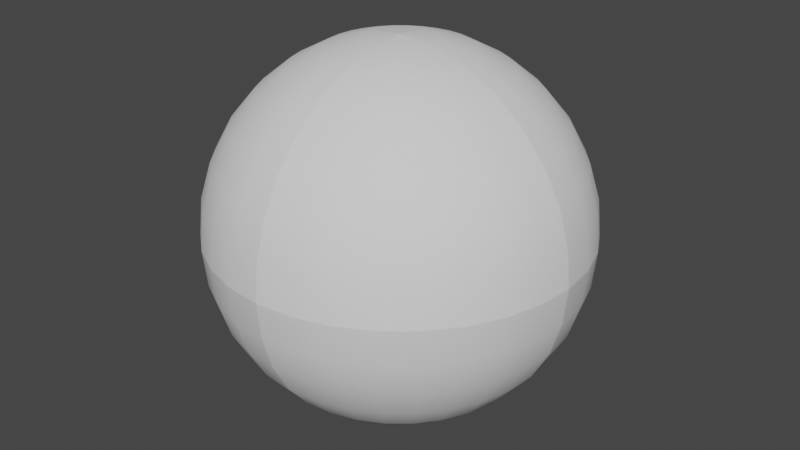 # Source: ng_portal_01.blend  (saved by Blender 2.81.16; exported with 4.5.12 LTS)
import bpy
from mathutils import Matrix  # noqa: F401  (used for matrix-valued properties, if any)

bpy.ops.wm.read_factory_settings(use_empty=True)
scene = bpy.context.scene
scene.name = 'Scene'

# ---- collections
col_collection = bpy.data.collections.new('Collection'); scene.collection.children.link(col_collection)

# ---- materials (node trees are filled in below, after node groups)
mat_border = bpy.data.materials.new('border')
mat_border.use_transparent_shadow = False

# ---- node groups
ng_auto_smooth = bpy.data.node_groups.new('Auto Smooth', 'GeometryNodeTree')
_s = ng_auto_smooth.interface.new_socket(name='Geometry', in_out='OUTPUT', socket_type='NodeSocketGeometry')
_s = ng_auto_smooth.interface.new_socket(name='Geometry', in_out='INPUT', socket_type='NodeSocketGeometry')
_s = ng_auto_smooth.interface.new_socket(name='Angle', in_out='INPUT', socket_type='NodeSocketFloat')
_s.subtype = 'ANGLE'
_s.min_value = 0.0
_s.max_value = 3.142
ng_auto_smooth.is_modifier = True
_N = ng_auto_smooth.nodes; _L = ng_auto_smooth.links
n0 = _N.new('NodeGroupOutput'); n0.name = 'Group Output'; n0.location = (480, -100)
n1 = _N.new('NodeGroupInput'); n1.name = 'Group Input'; n1.location = (-420, -300)
n2 = _N.new('NodeGroupInput'); n2.name = 'Group Input.001'; n2.location = (-60, -100)
n3 = _N.new('GeometryNodeSetShadeSmooth'); n3.name = 'Set Shade Smooth'; n3.location = (120, -100)
n3.domain = 'EDGE'
n4 = _N.new('GeometryNodeSetShadeSmooth'); n4.name = 'Set Shade Smooth.001'; n4.location = (300, -100)
n5 = _N.new('GeometryNodeInputMeshEdgeAngle'); n5.name = 'Edge Angle'; n5.location = (-420, -220)
n6 = _N.new('GeometryNodeInputEdgeSmooth'); n6.name = 'Is Edge Smooth'; n6.location = (-60, -160)
n7 = _N.new('GeometryNodeInputShadeSmooth'); n7.name = 'Is Face Smooth'; n7.location = (-240, -340)
n8 = _N.new('FunctionNodeBooleanMath'); n8.name = 'Boolean Math'; n8.location = (-60, -220)
n9 = _N.new('FunctionNodeCompare'); n9.name = 'Compare'; n9.location = (-240, -180)
n9.operation = 'LESS_EQUAL'
_L.new(n5.outputs[0], n9.inputs[0])
_L.new(n4.outputs[0], n0.inputs[0])
_L.new(n1.outputs[1], n9.inputs[1])
_L.new(n9.outputs[0], n8.inputs[0])
_L.new(n7.outputs[0], n8.inputs[1])
_L.new(n2.outputs[0], n3.inputs[0])
_L.new(n6.outputs[0], n3.inputs[1])
_L.new(n3.outputs[0], n4.inputs[0])
_L.new(n8.outputs[0], n3.inputs[2])
n0.is_active_output = True

# ---- material node trees
mat_border.use_nodes = True; mat_border.node_tree.nodes.clear()
_N = mat_border.node_tree.nodes; _L = mat_border.node_tree.links
n0 = _N.new('ShaderNodeOutputMaterial'); n0.name = 'Material Output'; n0.location = (300, 300)
n1 = _N.new('ShaderNodeBsdfPrincipled'); n1.name = 'Principled BSDF'; n1.location = (10, 300)
n1.distribution = 'GGX'
n1.subsurface_method = 'BURLEY'
n1.inputs[0].default_value = (1.0, 0.6654, 0.01161, 1.0)
n1.inputs[3].default_value = 1.45
n1.inputs[27].default_value = (0.0, 0.0, 0.0, 1.0)
n1.inputs[28].default_value = 1.0
_L.new(n1.outputs[0], n0.inputs[0])
n0.is_active_output = True

# ---- world
world_world = bpy.data.worlds.new('World'); scene.world = world_world
world_world.use_nodes = True; world_world.node_tree.nodes.clear()
_N = world_world.node_tree.nodes; _L = world_world.node_tree.links
n0 = _N.new('ShaderNodeOutputWorld'); n0.name = 'World Output'; n0.location = (300, 300)
n1 = _N.new('ShaderNodeBackground'); n1.name = 'Background'; n1.location = (10, 300)
n1.inputs[0].default_value = (0.05088, 0.05088, 0.05088, 1.0)
_L.new(n1.outputs[0], n0.inputs[0])
n0.is_active_output = True
world_world.color = (0.05088, 0.05088, 0.05088)
world_world.use_sun_shadow = False
world_world.sun_shadow_jitter_overblur = 0.0

# ---- meshes
me_cube_001 = bpy.data.meshes.new('Cube.001')
me_cube_001.from_pydata([(-0.6762, -0.06486, 0.134), (-0.6762, -0.06486, 2.066), (-0.6762, 0.06486, 0.134), (-0.6762, 0.06486, 2.066), (0.6762, -0.06486, 0.134), (0.6762, -0.06486, 2.066), (0.6762, 0.06486, 0.134), (0.6762, 0.06486, 2.066), (-0.8102, -0.06486, 0.0), (-0.8102, -0.06486, 2.2), (-0.8102, 0.06486, 2.2), (-0.8102, 0.06486, 0.0), (0.8102, 0.06486, 0.0), (0.8102, 0.06486, 2.2), (0.8102, -0.06486, 2.2), (0.8102, -0.06486, 0.0)], [], [(8, 9, 10, 11), (7, 6, 4, 5), (12, 13, 14, 15), (3, 7, 5, 1), (11, 12, 15, 8), (13, 10, 9, 14), (0, 1, 9, 8), (3, 2, 11, 10), (2, 6, 12, 11), (7, 3, 10, 13), (6, 7, 13, 12), (5, 4, 15, 14), (4, 0, 8, 15), (1, 5, 14, 9), (6, 2, 0, 4), (2, 3, 1, 0)])
me_cube_001.polygons.foreach_set('use_smooth', [True] * 16)
_uv = me_cube_001.uv_layers.new(name='UVMap')
_uv.uv.foreach_set('vector', [0.4011, 0.9271, 0.4011, 0.3733, 0.4371, 0.3733, 0.4371, 0.9271, 0.2831, 0.89, 0.2831, 0.4054, 0.3189, 0.4054, 0.3189, 0.89, 0.2597, 0.3747, 0.2597, 0.9266, 0.2239, 0.9266, 0.2239, 0.3747, 0.3336, 0.1315, 0.722, 0.1315, 0.722, 0.1725, 0.3336, 0.1725, 0.7666, 0.2287, 0.2939, 0.2287, 0.2939, 0.187, 0.7666, 0.187, 0.2915, 0.2481, 0.7662, 0.2481, 0.7662, 0.2899, 0.2915, 0.2899, 0.5445, 0.3672, 0.5445, 0.9391, 0.5048, 0.9788, 0.5048, 0.3276, 0.05565, 0.9372, 0.05565, 0.3653, 0.01597, 0.3256, 0.01597, 0.9769, 0.05565, 0.3653, 0.456, 0.3653, 0.4956, 0.3256, 0.01597, 0.3256, 0.456, 0.9372, 0.05565, 0.9372, 0.01597, 0.9769, 0.4956, 0.9769, 0.456, 0.3653, 0.456, 0.9372, 0.4956, 0.9769, 0.4956, 0.3256, 0.9448, 0.9391, 0.9448, 0.3672, 0.9845, 0.3276, 0.9845, 0.9788, 0.9448, 0.3672, 0.5445, 0.3672, 0.5048, 0.3276, 0.9845, 0.3276, 0.5445, 0.9391, 0.9448, 0.9391, 0.9845, 0.9788, 0.5048, 0.9788, 0.3345, 0.07909, 0.7213, 0.07909, 0.7213, 0.1199, 0.3345, 0.1199, 0.3485, 0.89, 0.3485, 0.4054, 0.3843, 0.4054, 0.3843, 0.89])
me_cube_001.materials.append(mat_border)
me_cube_001.use_remesh_fix_poles = True
me_cube_001.use_remesh_preserve_attributes = False
me_cube_001.use_mirror_vertex_groups = False
me_cube_001.update()
me_sphere = bpy.data.meshes.new('Sphere')
me_sphere.from_pydata([(-1.467e-06, -2.064e-06, -14.92), (-2.918, -1.908e-06, -14.64), (-5.725, -9.61e-07, -13.79), (-8.311, -1.072e-06, -12.4), (-10.58, 4.213e-08, -10.54), (-12.44, 7.109e-07, -8.276), (-13.82, -1.964e-06, -5.69), (-14.67, 1.38e-06, -2.883), (-14.96, 7.109e-07, 0.03497), (-2.968e-06, -14.96, 0.03497), (-2.745e-06, -14.67, -2.883), (-5.164e-07, -13.82, -5.69), (-2.745e-06, -12.44, -8.276), (-1.854e-06, -10.58, -10.54), (-1.631e-06, -8.311, -12.4), (-1.408e-06, -5.725, -13.79), (-1.408e-06, -2.918, -14.64), (-2.918, -14.67, 0.03497), (-2.862, -14.39, -2.883), (-2.696, -13.56, -5.69), (-2.427, -12.2, -8.276), (-2.064, -10.37, -10.54), (-1.621, -8.151, -12.4), (-1.117, -5.615, -13.79), (-0.5694, -2.862, -14.64), (-5.725, -13.82, 0.03497), (-5.615, -13.56, -2.883), (-5.289, -12.77, -5.69), (-4.76, -11.49, -8.276), (-4.048, -9.773, -10.54), (-3.18, -7.678, -12.4), (-2.191, -5.289, -13.79), (-1.117, -2.696, -14.64), (-8.311, -12.44, 0.03497), (-8.151, -12.2, -2.883), (-7.678, -11.49, -5.69), (-6.91, -10.34, -8.276), (-5.877, -8.795, -10.54), (-4.617, -6.91, -12.4), (-3.18, -4.76, -13.79), (-1.621, -2.427, -14.64), (-10.58, -10.58, 0.03497), (-10.37, -10.37, -2.883), (-9.773, -9.773, -5.69), (-8.795, -8.795, -8.276), (-7.48, -7.48, -10.54), (-5.877, -5.877, -12.4), (-4.048, -4.048, -13.79), (-2.064, -2.064, -14.64), (-12.44, -8.311, 0.03497), (-12.2, -8.151, -2.883), (-11.49, -7.678, -5.69), (-10.34, -6.91, -8.276), (-8.795, -5.877, -10.54), (-6.91, -4.617, -12.4), (-4.76, -3.18, -13.79), (-2.427, -1.621, -14.64), (-13.82, -5.725, 0.03497), (-13.56, -5.615, -2.883), (-12.77, -5.289, -5.69), (-11.49, -4.76, -8.276), (-9.773, -4.048, -10.54), (-7.678, -3.18, -12.4), (-5.289, -2.191, -13.79), (-2.696, -1.117, -14.64), (-14.67, -2.918, 0.03497), (-14.39, -2.862, -2.883), (-13.56, -2.696, -5.69), (-12.2, -2.427, -8.276), (-10.37, -2.064, -10.54), (-8.151, -1.621, -12.4), (-5.615, -1.117, -13.79), (-2.862, -0.5694, -14.64)], [], [(0, 24, 16), (10, 18, 17, 9), (11, 19, 18, 10), (12, 20, 19, 11), (13, 21, 20, 12), (14, 22, 21, 13), (15, 23, 22, 14), (16, 24, 23, 15), (22, 30, 29, 21), (23, 31, 30, 22), (24, 32, 31, 23), (0, 32, 24), (18, 26, 25, 17), (19, 27, 26, 18), (20, 28, 27, 19), (21, 29, 28, 20), (26, 34, 33, 25), (27, 35, 34, 26), (28, 36, 35, 27), (29, 37, 36, 28), (30, 38, 37, 29), (31, 39, 38, 30), (32, 40, 39, 31), (0, 40, 32), (38, 46, 45, 37), (39, 47, 46, 38), (40, 48, 47, 39), (0, 48, 40), (34, 42, 41, 33), (35, 43, 42, 34), (36, 44, 43, 35), (37, 45, 44, 36), (47, 55, 54, 46), (48, 56, 55, 47), (0, 56, 48), (42, 50, 49, 41), (43, 51, 50, 42), (44, 52, 51, 43), (45, 53, 52, 44), (46, 54, 53, 45), (52, 60, 59, 51), (53, 61, 60, 52), (54, 62, 61, 53), (55, 63, 62, 54), (56, 64, 63, 55), (0, 64, 56), (50, 58, 57, 49), (51, 59, 58, 50), (64, 72, 71, 63), (0, 72, 64), (58, 66, 65, 57), (59, 67, 66, 58), (60, 68, 67, 59), (61, 69, 68, 60), (62, 70, 69, 61), (63, 71, 70, 62), (69, 4, 5, 68), (70, 3, 4, 69), (71, 2, 3, 70), (72, 1, 2, 71), (0, 1, 72), (66, 7, 8, 65), (67, 6, 7, 66), (68, 5, 6, 67)])
me_sphere.polygons.foreach_set('use_smooth', [True] * 64)
_uv = me_sphere.uv_layers.new(name='UVMap')
_uv.uv.foreach_set('vector', [0.9375, 0.0, 0.875, 0.125, 1.0, 0.125, 1.0, 0.875, 0.875, 0.875, 0.875, 1.0, 1.0, 1.0, 1.0, 0.75, 0.875, 0.75, 0.875, 0.875, 1.0, 0.875, 1.0, 0.625, 0.875, 0.625, 0.875, 0.75, 1.0, 0.75, 1.0, 0.5, 0.875, 0.5, 0.875, 0.625, 1.0, 0.625, 1.0, 0.375, 0.875, 0.375, 0.875, 0.5, 1.0, 0.5, 1.0, 0.25, 0.875, 0.25, 0.875, 0.375, 1.0, 0.375, 1.0, 0.125, 0.875, 0.125, 0.875, 0.25, 1.0, 0.25, 0.875, 0.375, 0.75, 0.375, 0.75, 0.5, 0.875, 0.5, 0.875, 0.25, 0.75, 0.25, 0.75, 0.375, 0.875, 0.375, 0.875, 0.125, 0.75, 0.125, 0.75, 0.25, 0.875, 0.25, 0.8125, 0.0, 0.75, 0.125, 0.875, 0.125, 0.875, 0.875, 0.75, 0.875, 0.75, 1.0, 0.875, 1.0, 0.875, 0.75, 0.75, 0.75, 0.75, 0.875, 0.875, 0.875, 0.875, 0.625, 0.75, 0.625, 0.75, 0.75, 0.875, 0.75, 0.875, 0.5, 0.75, 0.5, 0.75, 0.625, 0.875, 0.625, 0.75, 0.875, 0.625, 0.875, 0.625, 1.0, 0.75, 1.0, 0.75, 0.75, 0.625, 0.75, 0.625, 0.875, 0.75, 0.875, 0.75, 0.625, 0.625, 0.625, 0.625, 0.75, 0.75, 0.75, 0.75, 0.5, 0.625, 0.5, 0.625, 0.625, 0.75, 0.625, 0.75, 0.375, 0.625, 0.375, 0.625, 0.5, 0.75, 0.5, 0.75, 0.25, 0.625, 0.25, 0.625, 0.375, 0.75, 0.375, 0.75, 0.125, 0.625, 0.125, 0.625, 0.25, 0.75, 0.25, 0.6875, 0.0, 0.625, 0.125, 0.75, 0.125, 0.625, 0.375, 0.5, 0.375, 0.5, 0.5, 0.625, 0.5, 0.625, 0.25, 0.5, 0.25, 0.5, 0.375, 0.625, 0.375, 0.625, 0.125, 0.5, 0.125, 0.5, 0.25, 0.625, 0.25, 0.5625, 0.0, 0.5, 0.125, 0.625, 0.125, 0.625, 0.875, 0.5, 0.875, 0.5, 1.0, 0.625, 1.0, 0.625, 0.75, 0.5, 0.75, 0.5, 0.875, 0.625, 0.875, 0.625, 0.625, 0.5, 0.625, 0.5, 0.75, 0.625, 0.75, 0.625, 0.5, 0.5, 0.5, 0.5, 0.625, 0.625, 0.625, 0.5, 0.25, 0.375, 0.25, 0.375, 0.375, 0.5, 0.375, 0.5, 0.125, 0.375, 0.125, 0.375, 0.25, 0.5, 0.25, 0.4375, 0.0, 0.375, 0.125, 0.5, 0.125, 0.5, 0.875, 0.375, 0.875, 0.375, 1.0, 0.5, 1.0, 0.5, 0.75, 0.375, 0.75, 0.375, 0.875, 0.5, 0.875, 0.5, 0.625, 0.375, 0.625, 0.375, 0.75, 0.5, 0.75, 0.5, 0.5, 0.375, 0.5, 0.375, 0.625, 0.5, 0.625, 0.5, 0.375, 0.375, 0.375, 0.375, 0.5, 0.5, 0.5, 0.375, 0.625, 0.25, 0.625, 0.25, 0.75, 0.375, 0.75, 0.375, 0.5, 0.25, 0.5, 0.25, 0.625, 0.375, 0.625, 0.375, 0.375, 0.25, 0.375, 0.25, 0.5, 0.375, 0.5, 0.375, 0.25, 0.25, 0.25, 0.25, 0.375, 0.375, 0.375, 0.375, 0.125, 0.25, 0.125, 0.25, 0.25, 0.375, 0.25, 0.3125, 0.0, 0.25, 0.125, 0.375, 0.125, 0.375, 0.875, 0.25, 0.875, 0.25, 1.0, 0.375, 1.0, 0.375, 0.75, 0.25, 0.75, 0.25, 0.875, 0.375, 0.875, 0.25, 0.125, 0.125, 0.125, 0.125, 0.25, 0.25, 0.25, 0.1875, 0.0, 0.125, 0.125, 0.25, 0.125, 0.25, 0.875, 0.125, 0.875, 0.125, 1.0, 0.25, 1.0, 0.25, 0.75, 0.125, 0.75, 0.125, 0.875, 0.25, 0.875, 0.25, 0.625, 0.125, 0.625, 0.125, 0.75, 0.25, 0.75, 0.25, 0.5, 0.125, 0.5, 0.125, 0.625, 0.25, 0.625, 0.25, 0.375, 0.125, 0.375, 0.125, 0.5, 0.25, 0.5, 0.25, 0.25, 0.125, 0.25, 0.125, 0.375, 0.25, 0.375, 0.125, 0.5, 0.0, 0.5, 0.0, 0.625, 0.125, 0.625, 0.125, 0.375, 2.384e-07, 0.375, 0.0, 0.5, 0.125, 0.5, 0.125, 0.25, 3.576e-07, 0.25, 2.384e-07, 0.375, 0.125, 0.375, 0.125, 0.125, 9.537e-07, 0.125, 3.576e-07, 0.25, 0.125, 0.25, 0.0625, 0.0, 9.537e-07, 0.125, 0.125, 0.125, 0.125, 0.875, 0.0, 0.875, 0.0, 1.0, 0.125, 1.0, 0.125, 0.75, 2.384e-07, 0.75, 0.0, 0.875, 0.125, 0.875, 0.125, 0.625, 0.0, 0.625, 2.384e-07, 0.75, 0.125, 0.75])
me_sphere.use_remesh_fix_poles = True
me_sphere.use_remesh_preserve_attributes = False
me_sphere.use_mirror_vertex_groups = False
me_sphere.update()
me_cube_000 = bpy.data.meshes.new('Cube.000')
me_cube_000.from_pydata([(-0.7344, 0.002292, 0.104), (-0.7344, 0.002292, 2.095), (0.7344, 0.002292, 0.104), (0.7344, 0.002292, 2.095), (-0.7344, -6.054, 0.104), (-0.7344, -6.054, 2.095), (0.7344, -6.054, 0.104), (0.7344, -6.054, 2.095)], [], [(2, 0, 4, 6), (1, 5, 4, 0), (1, 3, 7, 5), (2, 6, 7, 3), (4, 5, 7, 6)])
_uv = me_cube_000.uv_layers.new(name='UVMap')
_uv.uv.foreach_set('vector', [0.0, 0.0, 0.0, 0.0, 0.0, 0.0, 0.0, 0.0, 0.0, 0.0, 0.0, 0.0, 0.0, 0.0, 0.0, 0.0, 0.0, 0.0, 0.0, 0.0, 0.0, 0.0, 0.0, 0.0, 0.0, 0.0, 0.0, 0.0, 0.0, 0.0, 0.0, 0.0, 0.0, 0.0, 0.0, 0.0, 0.0, 0.0, 0.0, 0.0])
me_cube_000.materials.append(mat_border)
me_cube_000.use_remesh_fix_poles = True
me_cube_000.use_remesh_preserve_attributes = False
me_cube_000.use_mirror_vertex_groups = False
me_cube_000.update()
me_sphere_001 = bpy.data.meshes.new('Sphere.001')
me_sphere_001.from_pydata([(-1.467e-06, -2.064e-06, -14.92), (-1.241e-06, 2.918, -14.64), (0.5694, 2.862, -14.64), (1.117, 2.696, -14.64), (1.621, 2.427, -14.64), (2.064, 2.064, -14.64), (2.427, 1.621, -14.64), (2.696, 1.117, -14.64), (2.862, 0.5694, -14.64), (2.918, -1.797e-06, -14.64), (5.725, -1.741e-06, -13.79), (8.311, -2.298e-06, -12.4), (5.615, 1.117, -13.79), (8.151, 1.621, -12.4), (5.289, 2.191, -13.79), (7.678, 3.18, -12.4), (4.76, 3.18, -13.79), (6.91, 4.617, -12.4), (4.048, 4.048, -13.79), (5.877, 5.877, -12.4), (3.18, 4.76, -13.79), (4.617, 6.91, -12.4), (2.191, 5.289, -13.79), (3.18, 7.678, -12.4), (1.117, 5.615, -13.79), (1.621, 8.151, -12.4), (-2.935e-07, 5.725, -13.79), (-1.467e-06, 8.311, -12.4), (8.211e-07, 10.58, -10.54), (2.604e-06, 12.44, -8.276), (2.064, 10.37, -10.54), (2.427, 12.2, -8.276), (4.048, 9.773, -10.54), (4.76, 11.49, -8.276), (5.877, 8.795, -10.54), (6.91, 10.34, -8.276), (7.48, 7.48, -10.54), (8.795, 8.795, -8.276), (8.795, 5.877, -10.54), (10.34, 6.91, -8.276), (9.773, 4.048, -10.54), (11.49, 4.76, -8.276), (10.37, 2.064, -10.54), (12.2, 2.427, -8.276), (10.58, -1.964e-06, -10.54), (12.44, -2.187e-06, -8.276), (13.82, -6.266e-07, -5.69), (14.67, -3.079e-06, -2.883), (13.56, 2.696, -5.69), (14.39, 2.862, -2.883), (12.77, 5.289, -5.69), (13.56, 5.615, -2.883), (11.49, 7.678, -5.69), (12.2, 8.151, -2.883), (9.773, 9.773, -5.69), (10.37, 10.37, -2.883), (7.678, 11.49, -5.69), (8.151, 12.2, -2.883), (5.289, 12.77, -5.69), (5.615, 13.56, -2.883), (2.696, 13.56, -5.69), (2.862, 14.39, -2.883), (-5.164e-07, 13.82, -5.69), (-1.467e-06, 14.67, -2.883), (-1.467e-06, 14.96, 0.03497), (2.918, 14.67, 0.03497), (5.725, 13.82, 0.03497), (8.311, 12.44, 0.03497), (10.58, 10.58, 0.03497), (12.44, 8.311, 0.03497), (13.82, 5.725, 0.03497), (14.67, 2.918, 0.03497), (14.96, -2.856e-06, 0.03497)], [], [(0, 2, 1), (0, 3, 2), (0, 4, 3), (0, 5, 4), (0, 6, 5), (0, 7, 6), (0, 8, 7), (0, 9, 8), (8, 9, 10, 12), (12, 10, 11, 13), (14, 12, 13, 15), (7, 8, 12, 14), (16, 14, 15, 17), (6, 7, 14, 16), (18, 16, 17, 19), (5, 6, 16, 18), (20, 18, 19, 21), (4, 5, 18, 20), (22, 20, 21, 23), (3, 4, 20, 22), (24, 22, 23, 25), (2, 3, 22, 24), (26, 24, 25, 27), (1, 2, 24, 26), (27, 25, 30, 28), (28, 30, 31, 29), (30, 32, 33, 31), (25, 23, 32, 30), (32, 34, 35, 33), (23, 21, 34, 32), (34, 36, 37, 35), (21, 19, 36, 34), (36, 38, 39, 37), (19, 17, 38, 36), (38, 40, 41, 39), (17, 15, 40, 38), (40, 42, 43, 41), (15, 13, 42, 40), (42, 44, 45, 43), (13, 11, 44, 42), (43, 45, 46, 48), (48, 46, 47, 49), (50, 48, 49, 51), (41, 43, 48, 50), (52, 50, 51, 53), (39, 41, 50, 52), (54, 52, 53, 55), (37, 39, 52, 54), (56, 54, 55, 57), (35, 37, 54, 56), (58, 56, 57, 59), (33, 35, 56, 58), (60, 58, 59, 61), (31, 33, 58, 60), (62, 60, 61, 63), (29, 31, 60, 62), (63, 61, 65, 64), (61, 59, 66, 65), (59, 57, 67, 66), (57, 55, 68, 67), (55, 53, 69, 68), (53, 51, 70, 69), (51, 49, 71, 70), (49, 47, 72, 71)])
me_sphere_001.polygons.foreach_set('use_smooth', [True] * 64)
_uv = me_sphere_001.uv_layers.new(name='UVMap')
_uv.uv.foreach_set('vector', [0.9375, 0.0, 0.875, 0.125, 1.0, 0.125, 0.8125, 0.0, 0.75, 0.125, 0.875, 0.125, 0.6875, 0.0, 0.625, 0.125, 0.75, 0.125, 0.5625, 0.0, 0.5, 0.125, 0.625, 0.125, 0.4375, 0.0, 0.375, 0.125, 0.5, 0.125, 0.3125, 0.0, 0.25, 0.125, 0.375, 0.125, 0.1875, 0.0, 0.125, 0.125, 0.25, 0.125, 0.0625, 0.0, -1.073e-06, 0.125, 0.125, 0.125, 0.125, 0.125, -1.073e-06, 0.125, -5.96e-07, 0.25, 0.125, 0.25, 0.125, 0.25, -5.96e-07, 0.25, -4.768e-07, 0.375, 0.125, 0.375, 0.25, 0.25, 0.125, 0.25, 0.125, 0.375, 0.25, 0.375, 0.25, 0.125, 0.125, 0.125, 0.125, 0.25, 0.25, 0.25, 0.375, 0.25, 0.25, 0.25, 0.25, 0.375, 0.375, 0.375, 0.375, 0.125, 0.25, 0.125, 0.25, 0.25, 0.375, 0.25, 0.5, 0.25, 0.375, 0.25, 0.375, 0.375, 0.5, 0.375, 0.5, 0.125, 0.375, 0.125, 0.375, 0.25, 0.5, 0.25, 0.625, 0.25, 0.5, 0.25, 0.5, 0.375, 0.625, 0.375, 0.625, 0.125, 0.5, 0.125, 0.5, 0.25, 0.625, 0.25, 0.75, 0.25, 0.625, 0.25, 0.625, 0.375, 0.75, 0.375, 0.75, 0.125, 0.625, 0.125, 0.625, 0.25, 0.75, 0.25, 0.875, 0.25, 0.75, 0.25, 0.75, 0.375, 0.875, 0.375, 0.875, 0.125, 0.75, 0.125, 0.75, 0.25, 0.875, 0.25, 1.0, 0.25, 0.875, 0.25, 0.875, 0.375, 1.0, 0.375, 1.0, 0.125, 0.875, 0.125, 0.875, 0.25, 1.0, 0.25, 1.0, 0.375, 0.875, 0.375, 0.875, 0.5, 1.0, 0.5, 1.0, 0.5, 0.875, 0.5, 0.875, 0.625, 1.0, 0.625, 0.875, 0.5, 0.75, 0.5, 0.75, 0.625, 0.875, 0.625, 0.875, 0.375, 0.75, 0.375, 0.75, 0.5, 0.875, 0.5, 0.75, 0.5, 0.625, 0.5, 0.625, 0.625, 0.75, 0.625, 0.75, 0.375, 0.625, 0.375, 0.625, 0.5, 0.75, 0.5, 0.625, 0.5, 0.5, 0.5, 0.5, 0.625, 0.625, 0.625, 0.625, 0.375, 0.5, 0.375, 0.5, 0.5, 0.625, 0.5, 0.5, 0.5, 0.375, 0.5, 0.375, 0.625, 0.5, 0.625, 0.5, 0.375, 0.375, 0.375, 0.375, 0.5, 0.5, 0.5, 0.375, 0.5, 0.25, 0.5, 0.25, 0.625, 0.375, 0.625, 0.375, 0.375, 0.25, 0.375, 0.25, 0.5, 0.375, 0.5, 0.25, 0.5, 0.125, 0.5, 0.125, 0.625, 0.25, 0.625, 0.25, 0.375, 0.125, 0.375, 0.125, 0.5, 0.25, 0.5, 0.125, 0.5, -3.576e-07, 0.5, -3.576e-07, 0.625, 0.125, 0.625, 0.125, 0.375, -4.768e-07, 0.375, -3.576e-07, 0.5, 0.125, 0.5, 0.125, 0.625, -3.576e-07, 0.625, -2.384e-07, 0.75, 0.125, 0.75, 0.125, 0.75, -2.384e-07, 0.75, -3.576e-07, 0.875, 0.125, 0.875, 0.25, 0.75, 0.125, 0.75, 0.125, 0.875, 0.25, 0.875, 0.25, 0.625, 0.125, 0.625, 0.125, 0.75, 0.25, 0.75, 0.375, 0.75, 0.25, 0.75, 0.25, 0.875, 0.375, 0.875, 0.375, 0.625, 0.25, 0.625, 0.25, 0.75, 0.375, 0.75, 0.5, 0.75, 0.375, 0.75, 0.375, 0.875, 0.5, 0.875, 0.5, 0.625, 0.375, 0.625, 0.375, 0.75, 0.5, 0.75, 0.625, 0.75, 0.5, 0.75, 0.5, 0.875, 0.625, 0.875, 0.625, 0.625, 0.5, 0.625, 0.5, 0.75, 0.625, 0.75, 0.75, 0.75, 0.625, 0.75, 0.625, 0.875, 0.75, 0.875, 0.75, 0.625, 0.625, 0.625, 0.625, 0.75, 0.75, 0.75, 0.875, 0.75, 0.75, 0.75, 0.75, 0.875, 0.875, 0.875, 0.875, 0.625, 0.75, 0.625, 0.75, 0.75, 0.875, 0.75, 1.0, 0.75, 0.875, 0.75, 0.875, 0.875, 1.0, 0.875, 1.0, 0.625, 0.875, 0.625, 0.875, 0.75, 1.0, 0.75, 1.0, 0.875, 0.875, 0.875, 0.875, 1.0, 1.0, 1.0, 0.875, 0.875, 0.75, 0.875, 0.75, 1.0, 0.875, 1.0, 0.75, 0.875, 0.625, 0.875, 0.625, 1.0, 0.75, 1.0, 0.625, 0.875, 0.5, 0.875, 0.5, 1.0, 0.625, 1.0, 0.5, 0.875, 0.375, 0.875, 0.375, 1.0, 0.5, 1.0, 0.375, 0.875, 0.25, 0.875, 0.25, 1.0, 0.375, 1.0, 0.25, 0.875, 0.125, 0.875, 0.125, 1.0, 0.25, 1.0, 0.125, 0.875, -3.576e-07, 0.875, -3.576e-07, 1.0, 0.125, 1.0])
me_sphere_001.use_remesh_fix_poles = True
me_sphere_001.use_remesh_preserve_attributes = False
me_sphere_001.use_mirror_vertex_groups = False
me_sphere_001.update()
me_sphere_002 = bpy.data.meshes.new('Sphere.002')
me_sphere_002.from_pydata([(-1.467e-06, -2.064e-06, -14.92), (2.918, -1.797e-06, -14.64), (1.621, -2.427, -14.64), (2.862, -0.5694, -14.64), (2.696, -1.117, -14.64), (2.427, -1.621, -14.64), (2.064, -2.064, -14.64), (1.117, -2.696, -14.64), (0.5694, -2.862, -14.64), (-1.408e-06, -2.918, -14.64), (-1.408e-06, -5.725, -13.79), (-1.631e-06, -8.311, -12.4), (1.117, -5.615, -13.79), (1.621, -8.151, -12.4), (2.191, -5.289, -13.79), (3.18, -7.678, -12.4), (3.18, -4.76, -13.79), (4.617, -6.91, -12.4), (4.048, -4.048, -13.79), (5.877, -5.877, -12.4), (4.76, -3.18, -13.79), (6.91, -4.617, -12.4), (5.289, -2.191, -13.79), (7.678, -3.18, -12.4), (5.615, -1.117, -13.79), (8.151, -1.621, -12.4), (5.725, -1.741e-06, -13.79), (8.311, -2.298e-06, -12.4), (10.58, -1.964e-06, -10.54), (12.44, -2.187e-06, -8.276), (10.37, -2.064, -10.54), (12.2, -2.427, -8.276), (9.773, -4.048, -10.54), (11.49, -4.76, -8.276), (8.795, -5.877, -10.54), (10.34, -6.91, -8.276), (7.48, -7.48, -10.54), (8.795, -8.795, -8.276), (5.877, -8.795, -10.54), (6.91, -10.34, -8.276), (4.048, -9.773, -10.54), (4.76, -11.49, -8.276), (2.064, -10.37, -10.54), (2.427, -12.2, -8.276), (-1.854e-06, -10.58, -10.54), (-2.745e-06, -12.44, -8.276), (-5.164e-07, -13.82, -5.69), (-2.745e-06, -14.67, -2.883), (2.696, -13.56, -5.69), (2.862, -14.39, -2.883), (5.289, -12.77, -5.69), (5.615, -13.56, -2.883), (7.678, -11.49, -5.69), (8.151, -12.2, -2.883), (9.773, -9.773, -5.69), (10.37, -10.37, -2.883), (11.49, -7.678, -5.69), (12.2, -8.151, -2.883), (12.77, -5.289, -5.69), (13.56, -5.615, -2.883), (13.56, -2.696, -5.69), (14.39, -2.862, -2.883), (13.82, -6.266e-07, -5.69), (14.67, -3.079e-06, -2.883), (14.96, -2.856e-06, 0.03497), (14.67, -2.918, 0.03497), (13.82, -5.725, 0.03497), (12.44, -8.311, 0.03497), (10.58, -10.58, 0.03497), (8.311, -12.44, 0.03497), (5.725, -13.82, 0.03497), (2.918, -14.67, 0.03497), (-2.968e-06, -14.96, 0.03497)], [], [(0, 3, 1), (0, 7, 2), (0, 2, 6), (0, 4, 3), (0, 5, 4), (0, 6, 5), (0, 8, 7), (0, 9, 8), (8, 9, 10, 12), (12, 10, 11, 13), (14, 12, 13, 15), (7, 8, 12, 14), (16, 14, 15, 17), (2, 7, 14, 16), (18, 16, 17, 19), (6, 2, 16, 18), (20, 18, 19, 21), (5, 6, 18, 20), (22, 20, 21, 23), (4, 5, 20, 22), (24, 22, 23, 25), (3, 4, 22, 24), (26, 24, 25, 27), (1, 3, 24, 26), (27, 25, 30, 28), (28, 30, 31, 29), (30, 32, 33, 31), (25, 23, 32, 30), (32, 34, 35, 33), (23, 21, 34, 32), (34, 36, 37, 35), (21, 19, 36, 34), (36, 38, 39, 37), (19, 17, 38, 36), (38, 40, 41, 39), (17, 15, 40, 38), (40, 42, 43, 41), (15, 13, 42, 40), (42, 44, 45, 43), (13, 11, 44, 42), (43, 45, 46, 48), (48, 46, 47, 49), (50, 48, 49, 51), (41, 43, 48, 50), (52, 50, 51, 53), (39, 41, 50, 52), (54, 52, 53, 55), (37, 39, 52, 54), (56, 54, 55, 57), (35, 37, 54, 56), (58, 56, 57, 59), (33, 35, 56, 58), (60, 58, 59, 61), (31, 33, 58, 60), (62, 60, 61, 63), (29, 31, 60, 62), (63, 61, 65, 64), (61, 59, 66, 65), (59, 57, 67, 66), (57, 55, 68, 67), (55, 53, 69, 68), (53, 51, 70, 69), (51, 49, 71, 70), (49, 47, 72, 71)])
me_sphere_002.polygons.foreach_set('use_smooth', [True] * 64)
_uv = me_sphere_002.uv_layers.new(name='UVMap')
_uv.uv.foreach_set('vector', [0.9375, 0.0, 0.875, 0.125, 1.0, 0.125, 0.3125, 0.0, 0.25, 0.125, 0.375, 0.125, 0.4375, 0.0, 0.375, 0.125, 0.5, 0.125, 0.8125, 0.0, 0.75, 0.125, 0.875, 0.125, 0.6875, 0.0, 0.625, 0.125, 0.75, 0.125, 0.5625, 0.0, 0.5, 0.125, 0.625, 0.125, 0.1875, 0.0, 0.125, 0.125, 0.25, 0.125, 0.0625, 0.0, -1.192e-07, 0.125, 0.125, 0.125, 0.125, 0.125, -1.192e-07, 0.125, -1.192e-07, 0.25, 0.125, 0.25, 0.125, 0.25, -1.192e-07, 0.25, -1.192e-07, 0.375, 0.125, 0.375, 0.25, 0.25, 0.125, 0.25, 0.125, 0.375, 0.25, 0.375, 0.25, 0.125, 0.125, 0.125, 0.125, 0.25, 0.25, 0.25, 0.375, 0.25, 0.25, 0.25, 0.25, 0.375, 0.375, 0.375, 0.375, 0.125, 0.25, 0.125, 0.25, 0.25, 0.375, 0.25, 0.5, 0.25, 0.375, 0.25, 0.375, 0.375, 0.5, 0.375, 0.5, 0.125, 0.375, 0.125, 0.375, 0.25, 0.5, 0.25, 0.625, 0.25, 0.5, 0.25, 0.5, 0.375, 0.625, 0.375, 0.625, 0.125, 0.5, 0.125, 0.5, 0.25, 0.625, 0.25, 0.75, 0.25, 0.625, 0.25, 0.625, 0.375, 0.75, 0.375, 0.75, 0.125, 0.625, 0.125, 0.625, 0.25, 0.75, 0.25, 0.875, 0.25, 0.75, 0.25, 0.75, 0.375, 0.875, 0.375, 0.875, 0.125, 0.75, 0.125, 0.75, 0.25, 0.875, 0.25, 1.0, 0.25, 0.875, 0.25, 0.875, 0.375, 1.0, 0.375, 1.0, 0.125, 0.875, 0.125, 0.875, 0.25, 1.0, 0.25, 1.0, 0.375, 0.875, 0.375, 0.875, 0.5, 1.0, 0.5, 1.0, 0.5, 0.875, 0.5, 0.875, 0.625, 1.0, 0.625, 0.875, 0.5, 0.75, 0.5, 0.75, 0.625, 0.875, 0.625, 0.875, 0.375, 0.75, 0.375, 0.75, 0.5, 0.875, 0.5, 0.75, 0.5, 0.625, 0.5, 0.625, 0.625, 0.75, 0.625, 0.75, 0.375, 0.625, 0.375, 0.625, 0.5, 0.75, 0.5, 0.625, 0.5, 0.5, 0.5, 0.5, 0.625, 0.625, 0.625, 0.625, 0.375, 0.5, 0.375, 0.5, 0.5, 0.625, 0.5, 0.5, 0.5, 0.375, 0.5, 0.375, 0.625, 0.5, 0.625, 0.5, 0.375, 0.375, 0.375, 0.375, 0.5, 0.5, 0.5, 0.375, 0.5, 0.25, 0.5, 0.25, 0.625, 0.375, 0.625, 0.375, 0.375, 0.25, 0.375, 0.25, 0.5, 0.375, 0.5, 0.25, 0.5, 0.125, 0.5, 0.125, 0.625, 0.25, 0.625, 0.25, 0.375, 0.125, 0.375, 0.125, 0.5, 0.25, 0.5, 0.125, 0.5, -1.192e-07, 0.5, -1.192e-07, 0.625, 0.125, 0.625, 0.125, 0.375, -1.192e-07, 0.375, -1.192e-07, 0.5, 0.125, 0.5, 0.125, 0.625, -1.192e-07, 0.625, -1.192e-07, 0.75, 0.125, 0.75, 0.125, 0.75, -1.192e-07, 0.75, -1.192e-07, 0.875, 0.125, 0.875, 0.25, 0.75, 0.125, 0.75, 0.125, 0.875, 0.25, 0.875, 0.25, 0.625, 0.125, 0.625, 0.125, 0.75, 0.25, 0.75, 0.375, 0.75, 0.25, 0.75, 0.25, 0.875, 0.375, 0.875, 0.375, 0.625, 0.25, 0.625, 0.25, 0.75, 0.375, 0.75, 0.5, 0.75, 0.375, 0.75, 0.375, 0.875, 0.5, 0.875, 0.5, 0.625, 0.375, 0.625, 0.375, 0.75, 0.5, 0.75, 0.625, 0.75, 0.5, 0.75, 0.5, 0.875, 0.625, 0.875, 0.625, 0.625, 0.5, 0.625, 0.5, 0.75, 0.625, 0.75, 0.75, 0.75, 0.625, 0.75, 0.625, 0.875, 0.75, 0.875, 0.75, 0.625, 0.625, 0.625, 0.625, 0.75, 0.75, 0.75, 0.875, 0.75, 0.75, 0.75, 0.75, 0.875, 0.875, 0.875, 0.875, 0.625, 0.75, 0.625, 0.75, 0.75, 0.875, 0.75, 1.0, 0.75, 0.875, 0.75, 0.875, 0.875, 1.0, 0.875, 1.0, 0.625, 0.875, 0.625, 0.875, 0.75, 1.0, 0.75, 1.0, 0.875, 0.875, 0.875, 0.875, 1.0, 1.0, 1.0, 0.875, 0.875, 0.75, 0.875, 0.75, 1.0, 0.875, 1.0, 0.75, 0.875, 0.625, 0.875, 0.625, 1.0, 0.75, 1.0, 0.625, 0.875, 0.5, 0.875, 0.5, 1.0, 0.625, 1.0, 0.5, 0.875, 0.375, 0.875, 0.375, 1.0, 0.5, 1.0, 0.375, 0.875, 0.25, 0.875, 0.25, 1.0, 0.375, 1.0, 0.25, 0.875, 0.125, 0.875, 0.125, 1.0, 0.25, 1.0, 0.125, 0.875, -1.192e-07, 0.875, -1.192e-07, 1.0, 0.125, 1.0])
me_sphere_002.use_remesh_fix_poles = True
me_sphere_002.use_remesh_preserve_attributes = False
me_sphere_002.use_mirror_vertex_groups = False
me_sphere_002.update()
me_sphere_003 = bpy.data.meshes.new('Sphere.003')
me_sphere_003.from_pydata([(-4.914e-06, -5.51e-06, 14.99), (2.918, -2.076e-06, 14.71), (2.862, -0.5694, 14.71), (2.696, -1.117, 14.71), (2.427, -1.621, 14.71), (2.064, -2.064, 14.71), (1.621, -2.427, 14.71), (1.117, -2.696, 14.71), (0.5694, -2.862, 14.71), (-1.575e-06, -2.918, 14.71), (-8.507e-07, -5.725, 13.86), (-1.074e-06, -8.311, 12.47), (1.117, -5.615, 13.86), (1.621, -8.151, 12.47), (2.191, -5.289, 13.86), (3.18, -7.678, 12.47), (3.18, -4.76, 13.86), (4.617, -6.91, 12.47), (4.048, -4.048, 13.86), (5.877, -5.877, 12.47), (4.76, -3.18, 13.86), (6.91, -4.617, 12.47), (5.289, -2.191, 13.86), (7.678, -3.18, 12.47), (5.615, -1.117, 13.86), (8.151, -1.621, 12.47), (5.725, -1.964e-06, 13.86), (8.311, -1.853e-06, 12.47), (10.58, -1.964e-06, 10.61), (12.44, -2.187e-06, 8.346), (10.37, -2.064, 10.61), (12.2, -2.427, 8.346), (9.773, -4.048, 10.61), (11.49, -4.76, 8.346), (8.795, -5.877, 10.61), (10.34, -6.91, 8.346), (7.48, -7.48, 10.61), (8.795, -8.795, 8.346), (5.877, -8.795, 10.61), (6.91, -10.34, 8.346), (4.048, -9.773, 10.61), (4.76, -11.49, 8.346), (2.064, -10.37, 10.61), (2.427, -12.2, 8.346), (-1.854e-06, -10.58, 10.61), (-2.745e-06, -12.44, 8.346), (-5.164e-07, -13.82, 5.76), (-2.745e-06, -14.67, 2.953), (2.696, -13.56, 5.76), (2.862, -14.39, 2.953), (5.289, -12.77, 5.76), (5.615, -13.56, 2.953), (7.678, -11.49, 5.76), (8.151, -12.2, 2.953), (9.773, -9.773, 5.76), (10.37, -10.37, 2.953), (11.49, -7.678, 5.76), (12.2, -8.151, 2.953), (12.77, -5.289, 5.76), (13.56, -5.615, 2.953), (13.56, -2.696, 5.76), (14.39, -2.862, 2.953), (13.82, -1.295e-06, 5.76), (14.67, -3.079e-06, 2.953), (14.96, -2.856e-06, 0.03497), (14.67, -2.918, 0.03497), (13.82, -5.725, 0.03497), (12.44, -8.311, 0.03497), (10.58, -10.58, 0.03497), (8.311, -12.44, 0.03497), (5.725, -13.82, 0.03497), (2.918, -14.67, 0.03497), (-2.968e-06, -14.96, 0.03497)], [], [(1, 2, 0), (2, 3, 0), (3, 4, 0), (4, 5, 0), (5, 6, 0), (6, 7, 0), (7, 8, 0), (8, 9, 0), (12, 10, 9, 8), (13, 11, 10, 12), (14, 12, 8, 7), (15, 13, 12, 14), (16, 14, 7, 6), (17, 15, 14, 16), (18, 16, 6, 5), (19, 17, 16, 18), (20, 18, 5, 4), (21, 19, 18, 20), (22, 20, 4, 3), (23, 21, 20, 22), (24, 22, 3, 2), (25, 23, 22, 24), (26, 24, 2, 1), (27, 25, 24, 26), (28, 30, 25, 27), (29, 31, 30, 28), (30, 32, 23, 25), (31, 33, 32, 30), (32, 34, 21, 23), (33, 35, 34, 32), (34, 36, 19, 21), (35, 37, 36, 34), (36, 38, 17, 19), (37, 39, 38, 36), (38, 40, 15, 17), (39, 41, 40, 38), (40, 42, 13, 15), (41, 43, 42, 40), (42, 44, 11, 13), (43, 45, 44, 42), (48, 46, 45, 43), (49, 47, 46, 48), (50, 48, 43, 41), (51, 49, 48, 50), (52, 50, 41, 39), (53, 51, 50, 52), (54, 52, 39, 37), (55, 53, 52, 54), (56, 54, 37, 35), (57, 55, 54, 56), (58, 56, 35, 33), (59, 57, 56, 58), (60, 58, 33, 31), (61, 59, 58, 60), (62, 60, 31, 29), (63, 61, 60, 62), (64, 65, 61, 63), (65, 66, 59, 61), (66, 67, 57, 59), (67, 68, 55, 57), (68, 69, 53, 55), (69, 70, 51, 53), (70, 71, 49, 51), (71, 72, 47, 49)])
me_sphere_003.polygons.foreach_set('use_smooth', [True] * 64)
_uv = me_sphere_003.uv_layers.new(name='UVMap')
_uv.uv.foreach_set('vector', [1.0, 0.875, 0.875, 0.875, 0.9375, 1.0, 0.875, 0.875, 0.75, 0.875, 0.8125, 1.0, 0.75, 0.875, 0.625, 0.875, 0.6875, 1.0, 0.625, 0.875, 0.5, 0.875, 0.5625, 1.0, 0.5, 0.875, 0.375, 0.875, 0.4375, 1.0, 0.375, 0.875, 0.25, 0.875, 0.3125, 1.0, 0.25, 0.875, 0.125, 0.875, 0.1875, 1.0, 0.125, 0.875, -1.192e-07, 0.875, 0.0625, 1.0, 0.125, 0.75, -1.192e-07, 0.75, -1.192e-07, 0.875, 0.125, 0.875, 0.125, 0.625, -1.192e-07, 0.625, -1.192e-07, 0.75, 0.125, 0.75, 0.25, 0.75, 0.125, 0.75, 0.125, 0.875, 0.25, 0.875, 0.25, 0.625, 0.125, 0.625, 0.125, 0.75, 0.25, 0.75, 0.375, 0.75, 0.25, 0.75, 0.25, 0.875, 0.375, 0.875, 0.375, 0.625, 0.25, 0.625, 0.25, 0.75, 0.375, 0.75, 0.5, 0.75, 0.375, 0.75, 0.375, 0.875, 0.5, 0.875, 0.5, 0.625, 0.375, 0.625, 0.375, 0.75, 0.5, 0.75, 0.625, 0.75, 0.5, 0.75, 0.5, 0.875, 0.625, 0.875, 0.625, 0.625, 0.5, 0.625, 0.5, 0.75, 0.625, 0.75, 0.75, 0.75, 0.625, 0.75, 0.625, 0.875, 0.75, 0.875, 0.75, 0.625, 0.625, 0.625, 0.625, 0.75, 0.75, 0.75, 0.875, 0.75, 0.75, 0.75, 0.75, 0.875, 0.875, 0.875, 0.875, 0.625, 0.75, 0.625, 0.75, 0.75, 0.875, 0.75, 1.0, 0.75, 0.875, 0.75, 0.875, 0.875, 1.0, 0.875, 1.0, 0.625, 0.875, 0.625, 0.875, 0.75, 1.0, 0.75, 1.0, 0.5, 0.875, 0.5, 0.875, 0.625, 1.0, 0.625, 1.0, 0.375, 0.875, 0.375, 0.875, 0.5, 1.0, 0.5, 0.875, 0.5, 0.75, 0.5, 0.75, 0.625, 0.875, 0.625, 0.875, 0.375, 0.75, 0.375, 0.75, 0.5, 0.875, 0.5, 0.75, 0.5, 0.625, 0.5, 0.625, 0.625, 0.75, 0.625, 0.75, 0.375, 0.625, 0.375, 0.625, 0.5, 0.75, 0.5, 0.625, 0.5, 0.5, 0.5, 0.5, 0.625, 0.625, 0.625, 0.625, 0.375, 0.5, 0.375, 0.5, 0.5, 0.625, 0.5, 0.5, 0.5, 0.375, 0.5, 0.375, 0.625, 0.5, 0.625, 0.5, 0.375, 0.375, 0.375, 0.375, 0.5, 0.5, 0.5, 0.375, 0.5, 0.25, 0.5, 0.25, 0.625, 0.375, 0.625, 0.375, 0.375, 0.25, 0.375, 0.25, 0.5, 0.375, 0.5, 0.25, 0.5, 0.125, 0.5, 0.125, 0.625, 0.25, 0.625, 0.25, 0.375, 0.125, 0.375, 0.125, 0.5, 0.25, 0.5, 0.125, 0.5, -1.192e-07, 0.5, -1.192e-07, 0.625, 0.125, 0.625, 0.125, 0.375, -1.192e-07, 0.375, -1.192e-07, 0.5, 0.125, 0.5, 0.125, 0.25, -1.192e-07, 0.25, -1.192e-07, 0.375, 0.125, 0.375, 0.125, 0.125, -1.192e-07, 0.125, -1.192e-07, 0.25, 0.125, 0.25, 0.25, 0.25, 0.125, 0.25, 0.125, 0.375, 0.25, 0.375, 0.25, 0.125, 0.125, 0.125, 0.125, 0.25, 0.25, 0.25, 0.375, 0.25, 0.25, 0.25, 0.25, 0.375, 0.375, 0.375, 0.375, 0.125, 0.25, 0.125, 0.25, 0.25, 0.375, 0.25, 0.5, 0.25, 0.375, 0.25, 0.375, 0.375, 0.5, 0.375, 0.5, 0.125, 0.375, 0.125, 0.375, 0.25, 0.5, 0.25, 0.625, 0.25, 0.5, 0.25, 0.5, 0.375, 0.625, 0.375, 0.625, 0.125, 0.5, 0.125, 0.5, 0.25, 0.625, 0.25, 0.75, 0.25, 0.625, 0.25, 0.625, 0.375, 0.75, 0.375, 0.75, 0.125, 0.625, 0.125, 0.625, 0.25, 0.75, 0.25, 0.875, 0.25, 0.75, 0.25, 0.75, 0.375, 0.875, 0.375, 0.875, 0.125, 0.75, 0.125, 0.75, 0.25, 0.875, 0.25, 1.0, 0.25, 0.875, 0.25, 0.875, 0.375, 1.0, 0.375, 1.0, 0.125, 0.875, 0.125, 0.875, 0.25, 1.0, 0.25, 1.0, 0.0, 0.875, 0.0, 0.875, 0.125, 1.0, 0.125, 0.875, 0.0, 0.75, 0.0, 0.75, 0.125, 0.875, 0.125, 0.75, 0.0, 0.625, 0.0, 0.625, 0.125, 0.75, 0.125, 0.625, 0.0, 0.5, 0.0, 0.5, 0.125, 0.625, 0.125, 0.5, 0.0, 0.375, 0.0, 0.375, 0.125, 0.5, 0.125, 0.375, 0.0, 0.25, 0.0, 0.25, 0.125, 0.375, 0.125, 0.25, 0.0, 0.125, 0.0, 0.125, 0.125, 0.25, 0.125, 0.125, 0.0, -1.192e-07, 0.0, -1.192e-07, 0.125, 0.125, 0.125])
me_sphere_003.use_remesh_fix_poles = True
me_sphere_003.use_remesh_preserve_attributes = False
me_sphere_003.use_mirror_vertex_groups = False
me_sphere_003.update()
me_sphere_004 = bpy.data.meshes.new('Sphere.004')
me_sphere_004.from_pydata([(-4.914e-06, -5.51e-06, 14.99), (-1.467e-06, 2.918, 14.71), (0.5694, 2.862, 14.71), (1.117, 2.696, 14.71), (1.621, 2.427, 14.71), (2.064, 2.064, 14.71), (2.427, 1.621, 14.71), (2.696, 1.117, 14.71), (2.862, 0.5694, 14.71), (2.918, -2.076e-06, 14.71), (5.725, -1.964e-06, 13.86), (8.311, -1.853e-06, 12.47), (5.615, 1.117, 13.86), (8.151, 1.621, 12.47), (5.289, 2.191, 13.86), (7.678, 3.18, 12.47), (4.76, 3.18, 13.86), (6.91, 4.617, 12.47), (4.048, 4.048, 13.86), (5.877, 5.877, 12.47), (3.18, 4.76, 13.86), (4.617, 6.91, 12.47), (2.191, 5.289, 13.86), (3.18, 7.678, 12.47), (1.117, 5.615, 13.86), (1.621, 8.151, 12.47), (-1.467e-06, 5.725, 13.86), (-1.467e-06, 8.311, 12.47), (-1.467e-06, 10.58, 10.61), (-1.467e-06, 12.44, 8.346), (2.064, 10.37, 10.61), (2.427, 12.2, 8.346), (4.048, 9.773, 10.61), (4.76, 11.49, 8.346), (5.877, 8.795, 10.61), (6.91, 10.34, 8.346), (7.48, 7.48, 10.61), (8.795, 8.795, 8.346), (8.795, 5.877, 10.61), (10.34, 6.91, 8.346), (9.773, 4.048, 10.61), (11.49, 4.76, 8.346), (10.37, 2.064, 10.61), (12.2, 2.427, 8.346), (10.58, -1.964e-06, 10.61), (12.44, -2.187e-06, 8.346), (13.82, -1.295e-06, 5.76), (14.67, -3.079e-06, 2.953), (13.56, 2.696, 5.76), (14.39, 2.862, 2.953), (12.77, 5.289, 5.76), (13.56, 5.615, 2.953), (11.49, 7.678, 5.76), (12.2, 8.151, 2.953), (9.773, 9.773, 5.76), (10.37, 10.37, 2.953), (7.678, 11.49, 5.76), (8.151, 12.2, 2.953), (5.289, 12.77, 5.76), (5.615, 13.56, 2.953), (2.696, 13.56, 5.76), (2.862, 14.39, 2.953), (-1.467e-06, 13.82, 5.76), (-1.467e-06, 14.67, 2.953), (-1.467e-06, 14.96, 0.03497), (2.918, 14.67, 0.03497), (5.725, 13.82, 0.03497), (8.311, 12.44, 0.03497), (10.58, 10.58, 0.03497), (12.44, 8.311, 0.03497), (13.82, 5.725, 0.03497), (14.67, 2.918, 0.03497), (14.96, -2.856e-06, 0.03497)], [], [(1, 2, 0), (2, 3, 0), (3, 4, 0), (4, 5, 0), (5, 6, 0), (6, 7, 0), (7, 8, 0), (8, 9, 0), (12, 10, 9, 8), (13, 11, 10, 12), (14, 12, 8, 7), (15, 13, 12, 14), (16, 14, 7, 6), (17, 15, 14, 16), (18, 16, 6, 5), (19, 17, 16, 18), (20, 18, 5, 4), (21, 19, 18, 20), (22, 20, 4, 3), (23, 21, 20, 22), (24, 22, 3, 2), (25, 23, 22, 24), (26, 24, 2, 1), (27, 25, 24, 26), (28, 30, 25, 27), (29, 31, 30, 28), (30, 32, 23, 25), (31, 33, 32, 30), (32, 34, 21, 23), (33, 35, 34, 32), (34, 36, 19, 21), (35, 37, 36, 34), (36, 38, 17, 19), (37, 39, 38, 36), (38, 40, 15, 17), (39, 41, 40, 38), (40, 42, 13, 15), (41, 43, 42, 40), (42, 44, 11, 13), (43, 45, 44, 42), (48, 46, 45, 43), (49, 47, 46, 48), (50, 48, 43, 41), (51, 49, 48, 50), (52, 50, 41, 39), (53, 51, 50, 52), (54, 52, 39, 37), (55, 53, 52, 54), (56, 54, 37, 35), (57, 55, 54, 56), (58, 56, 35, 33), (59, 57, 56, 58), (60, 58, 33, 31), (61, 59, 58, 60), (62, 60, 31, 29), (63, 61, 60, 62), (64, 65, 61, 63), (65, 66, 59, 61), (66, 67, 57, 59), (67, 68, 55, 57), (68, 69, 53, 55), (69, 70, 51, 53), (70, 71, 49, 51), (71, 72, 47, 49)])
me_sphere_004.polygons.foreach_set('use_smooth', [True] * 64)
_uv = me_sphere_004.uv_layers.new(name='UVMap')
_uv.uv.foreach_set('vector', [1.0, 0.875, 0.875, 0.875, 0.9375, 1.0, 0.875, 0.875, 0.75, 0.875, 0.8125, 1.0, 0.75, 0.875, 0.625, 0.875, 0.6875, 1.0, 0.625, 0.875, 0.5, 0.875, 0.5625, 1.0, 0.5, 0.875, 0.375, 0.875, 0.4375, 1.0, 0.375, 0.875, 0.25, 0.875, 0.3125, 1.0, 0.25, 0.875, 0.125, 0.875, 0.1875, 1.0, 0.125, 0.875, -1.192e-06, 0.875, 0.0625, 1.0, 0.125, 0.75, -5.96e-07, 0.75, -1.192e-06, 0.875, 0.125, 0.875, 0.125, 0.625, -4.768e-07, 0.625, -5.96e-07, 0.75, 0.125, 0.75, 0.25, 0.75, 0.125, 0.75, 0.125, 0.875, 0.25, 0.875, 0.25, 0.625, 0.125, 0.625, 0.125, 0.75, 0.25, 0.75, 0.375, 0.75, 0.25, 0.75, 0.25, 0.875, 0.375, 0.875, 0.375, 0.625, 0.25, 0.625, 0.25, 0.75, 0.375, 0.75, 0.5, 0.75, 0.375, 0.75, 0.375, 0.875, 0.5, 0.875, 0.5, 0.625, 0.375, 0.625, 0.375, 0.75, 0.5, 0.75, 0.625, 0.75, 0.5, 0.75, 0.5, 0.875, 0.625, 0.875, 0.625, 0.625, 0.5, 0.625, 0.5, 0.75, 0.625, 0.75, 0.75, 0.75, 0.625, 0.75, 0.625, 0.875, 0.75, 0.875, 0.75, 0.625, 0.625, 0.625, 0.625, 0.75, 0.75, 0.75, 0.875, 0.75, 0.75, 0.75, 0.75, 0.875, 0.875, 0.875, 0.875, 0.625, 0.75, 0.625, 0.75, 0.75, 0.875, 0.75, 1.0, 0.75, 0.875, 0.75, 0.875, 0.875, 1.0, 0.875, 1.0, 0.625, 0.875, 0.625, 0.875, 0.75, 1.0, 0.75, 1.0, 0.5, 0.875, 0.5, 0.875, 0.625, 1.0, 0.625, 1.0, 0.375, 0.875, 0.375, 0.875, 0.5, 1.0, 0.5, 0.875, 0.5, 0.75, 0.5, 0.75, 0.625, 0.875, 0.625, 0.875, 0.375, 0.75, 0.375, 0.75, 0.5, 0.875, 0.5, 0.75, 0.5, 0.625, 0.5, 0.625, 0.625, 0.75, 0.625, 0.75, 0.375, 0.625, 0.375, 0.625, 0.5, 0.75, 0.5, 0.625, 0.5, 0.5, 0.5, 0.5, 0.625, 0.625, 0.625, 0.625, 0.375, 0.5, 0.375, 0.5, 0.5, 0.625, 0.5, 0.5, 0.5, 0.375, 0.5, 0.375, 0.625, 0.5, 0.625, 0.5, 0.375, 0.375, 0.375, 0.375, 0.5, 0.5, 0.5, 0.375, 0.5, 0.25, 0.5, 0.25, 0.625, 0.375, 0.625, 0.375, 0.375, 0.25, 0.375, 0.25, 0.5, 0.375, 0.5, 0.25, 0.5, 0.125, 0.5, 0.125, 0.625, 0.25, 0.625, 0.25, 0.375, 0.125, 0.375, 0.125, 0.5, 0.25, 0.5, 0.125, 0.5, -3.576e-07, 0.5, -4.768e-07, 0.625, 0.125, 0.625, 0.125, 0.375, -3.576e-07, 0.375, -3.576e-07, 0.5, 0.125, 0.5, 0.125, 0.25, -3.576e-07, 0.25, -3.576e-07, 0.375, 0.125, 0.375, 0.125, 0.125, -3.576e-07, 0.125, -3.576e-07, 0.25, 0.125, 0.25, 0.25, 0.25, 0.125, 0.25, 0.125, 0.375, 0.25, 0.375, 0.25, 0.125, 0.125, 0.125, 0.125, 0.25, 0.25, 0.25, 0.375, 0.25, 0.25, 0.25, 0.25, 0.375, 0.375, 0.375, 0.375, 0.125, 0.25, 0.125, 0.25, 0.25, 0.375, 0.25, 0.5, 0.25, 0.375, 0.25, 0.375, 0.375, 0.5, 0.375, 0.5, 0.125, 0.375, 0.125, 0.375, 0.25, 0.5, 0.25, 0.625, 0.25, 0.5, 0.25, 0.5, 0.375, 0.625, 0.375, 0.625, 0.125, 0.5, 0.125, 0.5, 0.25, 0.625, 0.25, 0.75, 0.25, 0.625, 0.25, 0.625, 0.375, 0.75, 0.375, 0.75, 0.125, 0.625, 0.125, 0.625, 0.25, 0.75, 0.25, 0.875, 0.25, 0.75, 0.25, 0.75, 0.375, 0.875, 0.375, 0.875, 0.125, 0.75, 0.125, 0.75, 0.25, 0.875, 0.25, 1.0, 0.25, 0.875, 0.25, 0.875, 0.375, 1.0, 0.375, 1.0, 0.125, 0.875, 0.125, 0.875, 0.25, 1.0, 0.25, 1.0, 0.0, 0.875, 0.0, 0.875, 0.125, 1.0, 0.125, 0.875, 0.0, 0.75, 0.0, 0.75, 0.125, 0.875, 0.125, 0.75, 0.0, 0.625, 0.0, 0.625, 0.125, 0.75, 0.125, 0.625, 0.0, 0.5, 0.0, 0.5, 0.125, 0.625, 0.125, 0.5, 0.0, 0.375, 0.0, 0.375, 0.125, 0.5, 0.125, 0.375, 0.0, 0.25, 0.0, 0.25, 0.125, 0.375, 0.125, 0.25, 0.0, 0.125, 0.0, 0.125, 0.125, 0.25, 0.125, 0.125, 0.0, -3.576e-07, 0.0, -3.576e-07, 0.125, 0.125, 0.125])
me_sphere_004.use_remesh_fix_poles = True
me_sphere_004.use_remesh_preserve_attributes = False
me_sphere_004.use_mirror_vertex_groups = False
me_sphere_004.update()
me_sphere_005 = bpy.data.meshes.new('Sphere.005')
me_sphere_005.from_pydata([(-4.914e-06, -5.51e-06, 14.99), (-1.575e-06, -2.918, 14.71), (-2.064, -2.064, 14.71), (-0.5694, -2.862, 14.71), (-1.117, -2.696, 14.71), (-1.621, -2.427, 14.71), (-2.427, -1.621, 14.71), (-2.696, -1.117, 14.71), (-2.862, -0.5694, 14.71), (-2.918, -1.853e-06, 14.71), (-5.725, -1.407e-06, 13.86), (-8.311, -1.407e-06, 12.47), (-5.615, -1.117, 13.86), (-8.151, -1.621, 12.47), (-5.289, -2.191, 13.86), (-7.678, -3.18, 12.47), (-4.76, -3.18, 13.86), (-6.91, -4.617, 12.47), (-4.048, -4.048, 13.86), (-5.877, -5.877, 12.47), (-3.18, -4.76, 13.86), (-4.617, -6.91, 12.47), (-2.191, -5.289, 13.86), (-3.18, -7.678, 12.47), (-1.117, -5.615, 13.86), (-1.621, -8.151, 12.47), (-8.507e-07, -5.725, 13.86), (-1.074e-06, -8.311, 12.47), (-1.854e-06, -10.58, 10.61), (-2.745e-06, -12.44, 8.346), (-2.064, -10.37, 10.61), (-2.427, -12.2, 8.346), (-4.048, -9.773, 10.61), (-4.76, -11.49, 8.346), (-5.877, -8.795, 10.61), (-6.91, -10.34, 8.346), (-7.48, -7.48, 10.61), (-8.795, -8.795, 8.346), (-8.795, -5.877, 10.61), (-10.34, -6.91, 8.346), (-9.773, -4.048, 10.61), (-11.49, -4.76, 8.346), (-10.37, -2.064, 10.61), (-12.2, -2.427, 8.346), (-10.58, 4.213e-08, 10.61), (-12.44, 7.109e-07, 8.346), (-13.82, -1.964e-06, 5.76), (-14.67, 1.38e-06, 2.953), (-13.56, -2.696, 5.76), (-14.39, -2.862, 2.953), (-12.77, -5.289, 5.76), (-13.56, -5.615, 2.953), (-11.49, -7.678, 5.76), (-12.2, -8.151, 2.953), (-9.773, -9.773, 5.76), (-10.37, -10.37, 2.953), (-7.678, -11.49, 5.76), (-8.151, -12.2, 2.953), (-5.289, -12.77, 5.76), (-5.615, -13.56, 2.953), (-2.696, -13.56, 5.76), (-2.862, -14.39, 2.953), (-5.164e-07, -13.82, 5.76), (-2.745e-06, -14.67, 2.953), (-2.968e-06, -14.96, 0.03497), (-2.918, -14.67, 0.03497), (-5.725, -13.82, 0.03497), (-8.311, -12.44, 0.03497), (-10.58, -10.58, 0.03497), (-12.44, -8.311, 0.03497), (-13.82, -5.725, 0.03497), (-14.67, -2.918, 0.03497), (-14.96, 7.109e-07, 0.03497)], [], [(1, 3, 0), (2, 6, 0), (5, 2, 0), (3, 4, 0), (4, 5, 0), (6, 7, 0), (7, 8, 0), (8, 9, 0), (12, 10, 9, 8), (13, 11, 10, 12), (14, 12, 8, 7), (15, 13, 12, 14), (16, 14, 7, 6), (17, 15, 14, 16), (18, 16, 6, 2), (19, 17, 16, 18), (20, 18, 2, 5), (21, 19, 18, 20), (22, 20, 5, 4), (23, 21, 20, 22), (24, 22, 4, 3), (25, 23, 22, 24), (26, 24, 3, 1), (27, 25, 24, 26), (28, 30, 25, 27), (29, 31, 30, 28), (30, 32, 23, 25), (31, 33, 32, 30), (32, 34, 21, 23), (33, 35, 34, 32), (34, 36, 19, 21), (35, 37, 36, 34), (36, 38, 17, 19), (37, 39, 38, 36), (38, 40, 15, 17), (39, 41, 40, 38), (40, 42, 13, 15), (41, 43, 42, 40), (42, 44, 11, 13), (43, 45, 44, 42), (48, 46, 45, 43), (49, 47, 46, 48), (50, 48, 43, 41), (51, 49, 48, 50), (52, 50, 41, 39), (53, 51, 50, 52), (54, 52, 39, 37), (55, 53, 52, 54), (56, 54, 37, 35), (57, 55, 54, 56), (58, 56, 35, 33), (59, 57, 56, 58), (60, 58, 33, 31), (61, 59, 58, 60), (62, 60, 31, 29), (63, 61, 60, 62), (64, 65, 61, 63), (65, 66, 59, 61), (66, 67, 57, 59), (67, 68, 55, 57), (68, 69, 53, 55), (69, 70, 51, 53), (70, 71, 49, 51), (71, 72, 47, 49)])
me_sphere_005.polygons.foreach_set('use_smooth', [True] * 64)
_uv = me_sphere_005.uv_layers.new(name='UVMap')
_uv.uv.foreach_set('vector', [1.0, 0.875, 0.875, 0.875, 0.9375, 1.0, 0.5, 0.875, 0.375, 0.875, 0.4375, 1.0, 0.625, 0.875, 0.5, 0.875, 0.5625, 1.0, 0.875, 0.875, 0.75, 0.875, 0.8125, 1.0, 0.75, 0.875, 0.625, 0.875, 0.6875, 1.0, 0.375, 0.875, 0.25, 0.875, 0.3125, 1.0, 0.25, 0.875, 0.125, 0.875, 0.1875, 1.0, 0.125, 0.875, 9.537e-07, 0.875, 0.0625, 1.0, 0.125, 0.75, 3.576e-07, 0.75, 9.537e-07, 0.875, 0.125, 0.875, 0.125, 0.625, 2.384e-07, 0.625, 3.576e-07, 0.75, 0.125, 0.75, 0.25, 0.75, 0.125, 0.75, 0.125, 0.875, 0.25, 0.875, 0.25, 0.625, 0.125, 0.625, 0.125, 0.75, 0.25, 0.75, 0.375, 0.75, 0.25, 0.75, 0.25, 0.875, 0.375, 0.875, 0.375, 0.625, 0.25, 0.625, 0.25, 0.75, 0.375, 0.75, 0.5, 0.75, 0.375, 0.75, 0.375, 0.875, 0.5, 0.875, 0.5, 0.625, 0.375, 0.625, 0.375, 0.75, 0.5, 0.75, 0.625, 0.75, 0.5, 0.75, 0.5, 0.875, 0.625, 0.875, 0.625, 0.625, 0.5, 0.625, 0.5, 0.75, 0.625, 0.75, 0.75, 0.75, 0.625, 0.75, 0.625, 0.875, 0.75, 0.875, 0.75, 0.625, 0.625, 0.625, 0.625, 0.75, 0.75, 0.75, 0.875, 0.75, 0.75, 0.75, 0.75, 0.875, 0.875, 0.875, 0.875, 0.625, 0.75, 0.625, 0.75, 0.75, 0.875, 0.75, 1.0, 0.75, 0.875, 0.75, 0.875, 0.875, 1.0, 0.875, 1.0, 0.625, 0.875, 0.625, 0.875, 0.75, 1.0, 0.75, 1.0, 0.5, 0.875, 0.5, 0.875, 0.625, 1.0, 0.625, 1.0, 0.375, 0.875, 0.375, 0.875, 0.5, 1.0, 0.5, 0.875, 0.5, 0.75, 0.5, 0.75, 0.625, 0.875, 0.625, 0.875, 0.375, 0.75, 0.375, 0.75, 0.5, 0.875, 0.5, 0.75, 0.5, 0.625, 0.5, 0.625, 0.625, 0.75, 0.625, 0.75, 0.375, 0.625, 0.375, 0.625, 0.5, 0.75, 0.5, 0.625, 0.5, 0.5, 0.5, 0.5, 0.625, 0.625, 0.625, 0.625, 0.375, 0.5, 0.375, 0.5, 0.5, 0.625, 0.5, 0.5, 0.5, 0.375, 0.5, 0.375, 0.625, 0.5, 0.625, 0.5, 0.375, 0.375, 0.375, 0.375, 0.5, 0.5, 0.5, 0.375, 0.5, 0.25, 0.5, 0.25, 0.625, 0.375, 0.625, 0.375, 0.375, 0.25, 0.375, 0.25, 0.5, 0.375, 0.5, 0.25, 0.5, 0.125, 0.5, 0.125, 0.625, 0.25, 0.625, 0.25, 0.375, 0.125, 0.375, 0.125, 0.5, 0.25, 0.5, 0.125, 0.5, 0.0, 0.5, 2.384e-07, 0.625, 0.125, 0.625, 0.125, 0.375, 0.0, 0.375, 0.0, 0.5, 0.125, 0.5, 0.125, 0.25, 2.384e-07, 0.25, 0.0, 0.375, 0.125, 0.375, 0.125, 0.125, 0.0, 0.125, 2.384e-07, 0.25, 0.125, 0.25, 0.25, 0.25, 0.125, 0.25, 0.125, 0.375, 0.25, 0.375, 0.25, 0.125, 0.125, 0.125, 0.125, 0.25, 0.25, 0.25, 0.375, 0.25, 0.25, 0.25, 0.25, 0.375, 0.375, 0.375, 0.375, 0.125, 0.25, 0.125, 0.25, 0.25, 0.375, 0.25, 0.5, 0.25, 0.375, 0.25, 0.375, 0.375, 0.5, 0.375, 0.5, 0.125, 0.375, 0.125, 0.375, 0.25, 0.5, 0.25, 0.625, 0.25, 0.5, 0.25, 0.5, 0.375, 0.625, 0.375, 0.625, 0.125, 0.5, 0.125, 0.5, 0.25, 0.625, 0.25, 0.75, 0.25, 0.625, 0.25, 0.625, 0.375, 0.75, 0.375, 0.75, 0.125, 0.625, 0.125, 0.625, 0.25, 0.75, 0.25, 0.875, 0.25, 0.75, 0.25, 0.75, 0.375, 0.875, 0.375, 0.875, 0.125, 0.75, 0.125, 0.75, 0.25, 0.875, 0.25, 1.0, 0.25, 0.875, 0.25, 0.875, 0.375, 1.0, 0.375, 1.0, 0.125, 0.875, 0.125, 0.875, 0.25, 1.0, 0.25, 1.0, 0.0, 0.875, 0.0, 0.875, 0.125, 1.0, 0.125, 0.875, 0.0, 0.75, 0.0, 0.75, 0.125, 0.875, 0.125, 0.75, 0.0, 0.625, 0.0, 0.625, 0.125, 0.75, 0.125, 0.625, 0.0, 0.5, 0.0, 0.5, 0.125, 0.625, 0.125, 0.5, 0.0, 0.375, 0.0, 0.375, 0.125, 0.5, 0.125, 0.375, 0.0, 0.25, 0.0, 0.25, 0.125, 0.375, 0.125, 0.25, 0.0, 0.125, 0.0, 0.125, 0.125, 0.25, 0.125, 0.125, 0.0, 0.0, 0.0, 0.0, 0.125, 0.125, 0.125])
me_sphere_005.use_remesh_fix_poles = True
me_sphere_005.use_remesh_preserve_attributes = False
me_sphere_005.use_mirror_vertex_groups = False
me_sphere_005.update()
me_sphere_006 = bpy.data.meshes.new('Sphere.006')
me_sphere_006.from_pydata([(-1.241e-06, 2.918, -14.64), (-1.467e-06, -2.064e-06, -14.92), (-2.935e-07, 5.725, -13.79), (-0.5694, 2.862, -14.64), (-1.117, 5.615, -13.79), (-1.117, 2.696, -14.64), (-2.191, 5.289, -13.79), (-1.621, 2.427, -14.64), (-3.18, 4.76, -13.79), (-2.064, 2.064, -14.64), (-4.048, 4.048, -13.79), (-2.427, 1.621, -14.64), (-4.76, 3.18, -13.79), (-2.696, 1.117, -14.64), (-5.289, 2.191, -13.79), (-2.862, 0.5694, -14.64), (-5.615, 1.117, -13.79), (-2.918, -1.908e-06, -14.64), (-5.725, -9.61e-07, -13.79), (-8.311, -1.072e-06, -12.4), (-10.58, 4.213e-08, -10.54), (-8.151, 1.621, -12.4), (-10.37, 2.064, -10.54), (-7.678, 3.18, -12.4), (-9.773, 4.048, -10.54), (-6.91, 4.617, -12.4), (-8.795, 5.877, -10.54), (-5.877, 5.877, -12.4), (-7.48, 7.48, -10.54), (-4.617, 6.91, -12.4), (-5.877, 8.795, -10.54), (-3.18, 7.678, -12.4), (-4.048, 9.773, -10.54), (-1.621, 8.151, -12.4), (-2.064, 10.37, -10.54), (-1.467e-06, 8.311, -12.4), (8.211e-07, 10.58, -10.54), (2.604e-06, 12.44, -8.276), (-5.164e-07, 13.82, -5.69), (-2.427, 12.2, -8.276), (-2.696, 13.56, -5.69), (-4.76, 11.49, -8.276), (-5.289, 12.77, -5.69), (-6.91, 10.34, -8.276), (-7.678, 11.49, -5.69), (-8.795, 8.795, -8.276), (-9.773, 9.773, -5.69), (-10.34, 6.91, -8.276), (-11.49, 7.678, -5.69), (-11.49, 4.76, -8.276), (-12.77, 5.289, -5.69), (-12.2, 2.427, -8.276), (-13.56, 2.696, -5.69), (-12.44, 7.109e-07, -8.276), (-13.82, -1.964e-06, -5.69), (-14.67, 1.38e-06, -2.883), (-14.96, 7.109e-07, 0.03497), (-14.39, 2.862, -2.883), (-14.67, 2.918, 0.03497), (-13.56, 5.615, -2.883), (-13.82, 5.725, 0.03497), (-12.2, 8.151, -2.883), (-12.44, 8.311, 0.03497), (-10.37, 10.37, -2.883), (-10.58, 10.58, 0.03497), (-8.151, 12.2, -2.883), (-8.311, 12.44, 0.03497), (-5.615, 13.56, -2.883), (-5.725, 13.82, 0.03497), (-2.862, 14.39, -2.883), (-2.918, 14.67, 0.03497), (-1.467e-06, 14.67, -2.883), (-1.467e-06, 14.96, 0.03497)], [], [(1, 0, 3), (3, 0, 2, 4), (5, 3, 4, 6), (1, 3, 5), (7, 5, 6, 8), (1, 5, 7), (9, 7, 8, 10), (1, 7, 9), (11, 9, 10, 12), (1, 9, 11), (13, 11, 12, 14), (1, 11, 13), (15, 13, 14, 16), (1, 13, 15), (17, 15, 16, 18), (1, 15, 17), (18, 16, 21, 19), (19, 21, 22, 20), (21, 23, 24, 22), (16, 14, 23, 21), (23, 25, 26, 24), (14, 12, 25, 23), (25, 27, 28, 26), (12, 10, 27, 25), (27, 29, 30, 28), (10, 8, 29, 27), (29, 31, 32, 30), (8, 6, 31, 29), (31, 33, 34, 32), (6, 4, 33, 31), (33, 35, 36, 34), (4, 2, 35, 33), (34, 36, 37, 39), (39, 37, 38, 40), (41, 39, 40, 42), (32, 34, 39, 41), (43, 41, 42, 44), (30, 32, 41, 43), (45, 43, 44, 46), (28, 30, 43, 45), (47, 45, 46, 48), (26, 28, 45, 47), (49, 47, 48, 50), (24, 26, 47, 49), (51, 49, 50, 52), (22, 24, 49, 51), (53, 51, 52, 54), (20, 22, 51, 53), (54, 52, 57, 55), (55, 57, 58, 56), (57, 59, 60, 58), (52, 50, 59, 57), (59, 61, 62, 60), (50, 48, 61, 59), (61, 63, 64, 62), (48, 46, 63, 61), (63, 65, 66, 64), (46, 44, 65, 63), (65, 67, 68, 66), (44, 42, 67, 65), (67, 69, 70, 68), (42, 40, 69, 67), (69, 71, 72, 70), (40, 38, 71, 69)])
me_sphere_006.polygons.foreach_set('use_smooth', [True] * 64)
_uv = me_sphere_006.uv_layers.new(name='UVMap')
_uv.uv.foreach_set('vector', [0.0625, 0.0, 0.0, 0.125, 0.125, 0.125, 0.125, 0.125, 0.0, 0.125, -4.768e-07, 0.25, 0.125, 0.25, 0.25, 0.125, 0.125, 0.125, 0.125, 0.25, 0.25, 0.25, 0.1875, 0.0, 0.125, 0.125, 0.25, 0.125, 0.375, 0.125, 0.25, 0.125, 0.25, 0.25, 0.375, 0.25, 0.3125, 0.0, 0.25, 0.125, 0.375, 0.125, 0.5, 0.125, 0.375, 0.125, 0.375, 0.25, 0.5, 0.25, 0.4375, 0.0, 0.375, 0.125, 0.5, 0.125, 0.625, 0.125, 0.5, 0.125, 0.5, 0.25, 0.625, 0.25, 0.5625, 0.0, 0.5, 0.125, 0.625, 0.125, 0.75, 0.125, 0.625, 0.125, 0.625, 0.25, 0.75, 0.25, 0.6875, 0.0, 0.625, 0.125, 0.75, 0.125, 0.875, 0.125, 0.75, 0.125, 0.75, 0.25, 0.875, 0.25, 0.8125, 0.0, 0.75, 0.125, 0.875, 0.125, 1.0, 0.125, 0.875, 0.125, 0.875, 0.25, 1.0, 0.25, 0.9375, 0.0, 0.875, 0.125, 1.0, 0.125, 1.0, 0.25, 0.875, 0.25, 0.875, 0.375, 1.0, 0.375, 1.0, 0.375, 0.875, 0.375, 0.875, 0.5, 1.0, 0.5, 0.875, 0.375, 0.75, 0.375, 0.75, 0.5, 0.875, 0.5, 0.875, 0.25, 0.75, 0.25, 0.75, 0.375, 0.875, 0.375, 0.75, 0.375, 0.625, 0.375, 0.625, 0.5, 0.75, 0.5, 0.75, 0.25, 0.625, 0.25, 0.625, 0.375, 0.75, 0.375, 0.625, 0.375, 0.5, 0.375, 0.5, 0.5, 0.625, 0.5, 0.625, 0.25, 0.5, 0.25, 0.5, 0.375, 0.625, 0.375, 0.5, 0.375, 0.375, 0.375, 0.375, 0.5, 0.5, 0.5, 0.5, 0.25, 0.375, 0.25, 0.375, 0.375, 0.5, 0.375, 0.375, 0.375, 0.25, 0.375, 0.25, 0.5, 0.375, 0.5, 0.375, 0.25, 0.25, 0.25, 0.25, 0.375, 0.375, 0.375, 0.25, 0.375, 0.125, 0.375, 0.125, 0.5, 0.25, 0.5, 0.25, 0.25, 0.125, 0.25, 0.125, 0.375, 0.25, 0.375, 0.125, 0.375, 0.0, 0.375, -4.768e-07, 0.5, 0.125, 0.5, 0.125, 0.25, -4.768e-07, 0.25, 0.0, 0.375, 0.125, 0.375, 0.125, 0.5, -4.768e-07, 0.5, -4.768e-07, 0.625, 0.125, 0.625, 0.125, 0.625, -4.768e-07, 0.625, 0.0, 0.75, 0.125, 0.75, 0.25, 0.625, 0.125, 0.625, 0.125, 0.75, 0.25, 0.75, 0.25, 0.5, 0.125, 0.5, 0.125, 0.625, 0.25, 0.625, 0.375, 0.625, 0.25, 0.625, 0.25, 0.75, 0.375, 0.75, 0.375, 0.5, 0.25, 0.5, 0.25, 0.625, 0.375, 0.625, 0.5, 0.625, 0.375, 0.625, 0.375, 0.75, 0.5, 0.75, 0.5, 0.5, 0.375, 0.5, 0.375, 0.625, 0.5, 0.625, 0.625, 0.625, 0.5, 0.625, 0.5, 0.75, 0.625, 0.75, 0.625, 0.5, 0.5, 0.5, 0.5, 0.625, 0.625, 0.625, 0.75, 0.625, 0.625, 0.625, 0.625, 0.75, 0.75, 0.75, 0.75, 0.5, 0.625, 0.5, 0.625, 0.625, 0.75, 0.625, 0.875, 0.625, 0.75, 0.625, 0.75, 0.75, 0.875, 0.75, 0.875, 0.5, 0.75, 0.5, 0.75, 0.625, 0.875, 0.625, 1.0, 0.625, 0.875, 0.625, 0.875, 0.75, 1.0, 0.75, 1.0, 0.5, 0.875, 0.5, 0.875, 0.625, 1.0, 0.625, 1.0, 0.75, 0.875, 0.75, 0.875, 0.875, 1.0, 0.875, 1.0, 0.875, 0.875, 0.875, 0.875, 1.0, 1.0, 1.0, 0.875, 0.875, 0.75, 0.875, 0.75, 1.0, 0.875, 1.0, 0.875, 0.75, 0.75, 0.75, 0.75, 0.875, 0.875, 0.875, 0.75, 0.875, 0.625, 0.875, 0.625, 1.0, 0.75, 1.0, 0.75, 0.75, 0.625, 0.75, 0.625, 0.875, 0.75, 0.875, 0.625, 0.875, 0.5, 0.875, 0.5, 1.0, 0.625, 1.0, 0.625, 0.75, 0.5, 0.75, 0.5, 0.875, 0.625, 0.875, 0.5, 0.875, 0.375, 0.875, 0.375, 1.0, 0.5, 1.0, 0.5, 0.75, 0.375, 0.75, 0.375, 0.875, 0.5, 0.875, 0.375, 0.875, 0.25, 0.875, 0.25, 1.0, 0.375, 1.0, 0.375, 0.75, 0.25, 0.75, 0.25, 0.875, 0.375, 0.875, 0.25, 0.875, 0.125, 0.875, 0.125, 1.0, 0.25, 1.0, 0.25, 0.75, 0.125, 0.75, 0.125, 0.875, 0.25, 0.875, 0.125, 0.875, 0.0, 0.875, 0.0, 1.0, 0.125, 1.0, 0.125, 0.75, 0.0, 0.75, 0.0, 0.875, 0.125, 0.875])
me_sphere_006.use_remesh_fix_poles = True
me_sphere_006.use_remesh_preserve_attributes = False
me_sphere_006.use_mirror_vertex_groups = False
me_sphere_006.update()
me_sphere_007 = bpy.data.meshes.new('Sphere.007')
me_sphere_007.from_pydata([(-2.918, 14.67, 0.03497), (-2.862, 14.39, 2.953), (-5.725, 13.82, 0.03497), (-1.467e-06, 14.96, 0.03497), (-1.467e-06, 14.67, 2.953), (-1.467e-06, 13.82, 5.76), (-1.467e-06, 12.44, 8.346), (-2.696, 13.56, 5.76), (-2.427, 12.2, 8.346), (-5.289, 12.77, 5.76), (-4.76, 11.49, 8.346), (-5.615, 13.56, 2.953), (-7.678, 11.49, 5.76), (-6.91, 10.34, 8.346), (-8.151, 12.2, 2.953), (-9.773, 9.773, 5.76), (-8.795, 8.795, 8.346), (-10.37, 10.37, 2.953), (-11.49, 7.678, 5.76), (-10.34, 6.91, 8.346), (-12.2, 8.151, 2.953), (-12.77, 5.289, 5.76), (-11.49, 4.76, 8.346), (-13.56, 5.615, 2.953), (-13.56, 2.696, 5.76), (-12.2, 2.427, 8.346), (-14.39, 2.862, 2.953), (-13.82, -1.964e-06, 5.76), (-14.67, 1.38e-06, 2.953), (-12.44, 7.109e-07, 8.346), (-10.58, 4.213e-08, 10.61), (-8.311, -1.407e-06, 12.47), (-10.37, 2.064, 10.61), (-8.151, 1.621, 12.47), (-9.773, 4.048, 10.61), (-7.678, 3.18, 12.47), (-8.795, 5.877, 10.61), (-6.91, 4.617, 12.47), (-7.48, 7.48, 10.61), (-5.877, 5.877, 12.47), (-5.877, 8.795, 10.61), (-4.617, 6.91, 12.47), (-4.048, 9.773, 10.61), (-3.18, 7.678, 12.47), (-2.064, 10.37, 10.61), (-1.621, 8.151, 12.47), (-1.467e-06, 10.58, 10.61), (-1.467e-06, 8.311, 12.47), (-1.467e-06, 5.725, 13.86), (-1.467e-06, 2.918, 14.71), (-1.117, 5.615, 13.86), (-0.5694, 2.862, 14.71), (-2.191, 5.289, 13.86), (-1.117, 2.696, 14.71), (-3.18, 4.76, 13.86), (-1.621, 2.427, 14.71), (-4.048, 4.048, 13.86), (-2.064, 2.064, 14.71), (-4.76, 3.18, 13.86), (-2.427, 1.621, 14.71), (-5.289, 2.191, 13.86), (-2.696, 1.117, 14.71), (-5.615, 1.117, 13.86), (-2.862, 0.5694, 14.71), (-5.725, -1.407e-06, 13.86), (-2.918, -1.853e-06, 14.71), (-4.914e-06, -5.51e-06, 14.99), (-14.96, 7.109e-07, 0.03497), (-14.67, 2.918, 0.03497), (-13.82, 5.725, 0.03497), (-12.44, 8.311, 0.03497), (-10.58, 10.58, 0.03497), (-8.311, 12.44, 0.03497)], [], [(0, 3, 4, 1), (2, 0, 1, 11), (1, 4, 5, 7), (7, 5, 6, 8), (9, 7, 8, 10), (11, 1, 7, 9), (12, 9, 10, 13), (14, 11, 9, 12), (15, 12, 13, 16), (17, 14, 12, 15), (18, 15, 16, 19), (20, 17, 15, 18), (21, 18, 19, 22), (23, 20, 18, 21), (24, 21, 22, 25), (26, 23, 21, 24), (27, 24, 25, 29), (28, 26, 24, 27), (29, 25, 32, 30), (30, 32, 33, 31), (32, 34, 35, 33), (25, 22, 34, 32), (34, 36, 37, 35), (22, 19, 36, 34), (36, 38, 39, 37), (19, 16, 38, 36), (38, 40, 41, 39), (16, 13, 40, 38), (40, 42, 43, 41), (13, 10, 42, 40), (42, 44, 45, 43), (10, 8, 44, 42), (44, 46, 47, 45), (8, 6, 46, 44), (45, 47, 48, 50), (50, 48, 49, 51), (52, 50, 51, 53), (43, 45, 50, 52), (54, 52, 53, 55), (41, 43, 52, 54), (56, 54, 55, 57), (39, 41, 54, 56), (58, 56, 57, 59), (37, 39, 56, 58), (60, 58, 59, 61), (35, 37, 58, 60), (62, 60, 61, 63), (33, 35, 60, 62), (64, 62, 63, 65), (31, 33, 62, 64), (65, 63, 66), (51, 49, 66), (63, 61, 66), (61, 59, 66), (59, 57, 66), (57, 55, 66), (55, 53, 66), (53, 51, 66), (67, 68, 26, 28), (68, 69, 23, 26), (69, 70, 20, 23), (70, 71, 17, 20), (71, 72, 14, 17), (72, 2, 11, 14)])
me_sphere_007.polygons.foreach_set('use_smooth', [True] * 64)
_uv = me_sphere_007.uv_layers.new(name='UVMap')
_uv.uv.foreach_set('vector', [0.125, 0.0, 0.0, 0.0, 0.0, 0.125, 0.125, 0.125, 0.25, 0.0, 0.125, 0.0, 0.125, 0.125, 0.25, 0.125, 0.125, 0.125, 0.0, 0.125, 0.0, 0.25, 0.125, 0.25, 0.125, 0.25, 0.0, 0.25, 0.0, 0.375, 0.125, 0.375, 0.25, 0.25, 0.125, 0.25, 0.125, 0.375, 0.25, 0.375, 0.25, 0.125, 0.125, 0.125, 0.125, 0.25, 0.25, 0.25, 0.375, 0.25, 0.25, 0.25, 0.25, 0.375, 0.375, 0.375, 0.375, 0.125, 0.25, 0.125, 0.25, 0.25, 0.375, 0.25, 0.5, 0.25, 0.375, 0.25, 0.375, 0.375, 0.5, 0.375, 0.5, 0.125, 0.375, 0.125, 0.375, 0.25, 0.5, 0.25, 0.625, 0.25, 0.5, 0.25, 0.5, 0.375, 0.625, 0.375, 0.625, 0.125, 0.5, 0.125, 0.5, 0.25, 0.625, 0.25, 0.75, 0.25, 0.625, 0.25, 0.625, 0.375, 0.75, 0.375, 0.75, 0.125, 0.625, 0.125, 0.625, 0.25, 0.75, 0.25, 0.875, 0.25, 0.75, 0.25, 0.75, 0.375, 0.875, 0.375, 0.875, 0.125, 0.75, 0.125, 0.75, 0.25, 0.875, 0.25, 1.0, 0.25, 0.875, 0.25, 0.875, 0.375, 1.0, 0.375, 1.0, 0.125, 0.875, 0.125, 0.875, 0.25, 1.0, 0.25, 1.0, 0.375, 0.875, 0.375, 0.875, 0.5, 1.0, 0.5, 1.0, 0.5, 0.875, 0.5, 0.875, 0.625, 1.0, 0.625, 0.875, 0.5, 0.75, 0.5, 0.75, 0.625, 0.875, 0.625, 0.875, 0.375, 0.75, 0.375, 0.75, 0.5, 0.875, 0.5, 0.75, 0.5, 0.625, 0.5, 0.625, 0.625, 0.75, 0.625, 0.75, 0.375, 0.625, 0.375, 0.625, 0.5, 0.75, 0.5, 0.625, 0.5, 0.5, 0.5, 0.5, 0.625, 0.625, 0.625, 0.625, 0.375, 0.5, 0.375, 0.5, 0.5, 0.625, 0.5, 0.5, 0.5, 0.375, 0.5, 0.375, 0.625, 0.5, 0.625, 0.5, 0.375, 0.375, 0.375, 0.375, 0.5, 0.5, 0.5, 0.375, 0.5, 0.25, 0.5, 0.25, 0.625, 0.375, 0.625, 0.375, 0.375, 0.25, 0.375, 0.25, 0.5, 0.375, 0.5, 0.25, 0.5, 0.125, 0.5, 0.125, 0.625, 0.25, 0.625, 0.25, 0.375, 0.125, 0.375, 0.125, 0.5, 0.25, 0.5, 0.125, 0.5, 0.0, 0.5, 0.0, 0.625, 0.125, 0.625, 0.125, 0.375, 0.0, 0.375, 0.0, 0.5, 0.125, 0.5, 0.125, 0.625, 0.0, 0.625, 0.0, 0.75, 0.125, 0.75, 0.125, 0.75, 0.0, 0.75, 0.0, 0.875, 0.125, 0.875, 0.25, 0.75, 0.125, 0.75, 0.125, 0.875, 0.25, 0.875, 0.25, 0.625, 0.125, 0.625, 0.125, 0.75, 0.25, 0.75, 0.375, 0.75, 0.25, 0.75, 0.25, 0.875, 0.375, 0.875, 0.375, 0.625, 0.25, 0.625, 0.25, 0.75, 0.375, 0.75, 0.5, 0.75, 0.375, 0.75, 0.375, 0.875, 0.5, 0.875, 0.5, 0.625, 0.375, 0.625, 0.375, 0.75, 0.5, 0.75, 0.625, 0.75, 0.5, 0.75, 0.5, 0.875, 0.625, 0.875, 0.625, 0.625, 0.5, 0.625, 0.5, 0.75, 0.625, 0.75, 0.75, 0.75, 0.625, 0.75, 0.625, 0.875, 0.75, 0.875, 0.75, 0.625, 0.625, 0.625, 0.625, 0.75, 0.75, 0.75, 0.875, 0.75, 0.75, 0.75, 0.75, 0.875, 0.875, 0.875, 0.875, 0.625, 0.75, 0.625, 0.75, 0.75, 0.875, 0.75, 1.0, 0.75, 0.875, 0.75, 0.875, 0.875, 1.0, 0.875, 1.0, 0.625, 0.875, 0.625, 0.875, 0.75, 1.0, 0.75, 1.0, 0.875, 0.875, 0.875, 0.9375, 1.0, 0.125, 0.875, 0.0, 0.875, 0.0625, 1.0, 0.875, 0.875, 0.75, 0.875, 0.8125, 1.0, 0.75, 0.875, 0.625, 0.875, 0.6875, 1.0, 0.625, 0.875, 0.5, 0.875, 0.5625, 1.0, 0.5, 0.875, 0.375, 0.875, 0.4375, 1.0, 0.375, 0.875, 0.25, 0.875, 0.3125, 1.0, 0.25, 0.875, 0.125, 0.875, 0.1875, 1.0, 1.0, 0.0, 0.875, 0.0, 0.875, 0.125, 1.0, 0.125, 0.875, 0.0, 0.75, 0.0, 0.75, 0.125, 0.875, 0.125, 0.75, 0.0, 0.625, 0.0, 0.625, 0.125, 0.75, 0.125, 0.625, 0.0, 0.5, 0.0, 0.5, 0.125, 0.625, 0.125, 0.5, 0.0, 0.375, 0.0, 0.375, 0.125, 0.5, 0.125, 0.375, 0.0, 0.25, 0.0, 0.25, 0.125, 0.375, 0.125])
me_sphere_007.use_remesh_fix_poles = True
me_sphere_007.use_remesh_preserve_attributes = False
me_sphere_007.use_mirror_vertex_groups = False
me_sphere_007.update()

# ---- objects
ob_portal = bpy.data.objects.new('portal', me_cube_001)
ob_skybox = bpy.data.objects.new('skybox', me_sphere)
ob_occ_obj = bpy.data.objects.new('occ_obj', me_cube_000)
ob_skybox_001 = bpy.data.objects.new('skybox.001', me_sphere_001)
ob_skybox_002 = bpy.data.objects.new('skybox.002', me_sphere_002)
ob_skybox_003 = bpy.data.objects.new('skybox.003', me_sphere_003)
ob_skybox_004 = bpy.data.objects.new('skybox.004', me_sphere_004)
ob_skybox_005 = bpy.data.objects.new('skybox.005', me_sphere_005)
ob_skybox_006 = bpy.data.objects.new('skybox.006', me_sphere_006)
ob_skybox_007 = bpy.data.objects.new('skybox.007', me_sphere_007)

# ---- transforms, parenting, visibility, modifiers, constraints
ob_portal.location = (-5.96e-08, 0.0, 0.0003473)
ob_portal.lineart.crease_threshold = 0.0
_m = ob_portal.modifiers.new('Bevel', 'BEVEL')
_m.width = 0.003
_m.width_pct = 0.003
_m.segments = 3
_m.use_clamp_overlap = False
ob_skybox.location = (0.0, 0.0, 1.477)
ob_skybox.lineart.crease_threshold = 0.0
_m = ob_skybox.modifiers.new('Auto Smooth', 'NODES')
_m.node_group = ng_auto_smooth
_gi = [s.identifier for s in ng_auto_smooth.interface.items_tree if s.item_type == 'SOCKET' and s.in_out == 'INPUT']
_m[_gi[1]] = 3.142  # Angle
ob_occ_obj.location = (-5.96e-08, 0.0, 0.0003473)
ob_occ_obj.lineart.crease_threshold = 0.0
_m = ob_occ_obj.modifiers.new('Bevel', 'BEVEL')
_m.width = 0.003
_m.width_pct = 0.003
_m.segments = 3
_m.use_clamp_overlap = False
ob_skybox_001.location = (0.0, 0.0, 1.477)
ob_skybox_001.lineart.crease_threshold = 0.0
_m = ob_skybox_001.modifiers.new('Auto Smooth', 'NODES')
_m.node_group = ng_auto_smooth
_gi = [s.identifier for s in ng_auto_smooth.interface.items_tree if s.item_type == 'SOCKET' and s.in_out == 'INPUT']
_m[_gi[1]] = 3.142  # Angle
ob_skybox_002.location = (0.0, 0.0, 1.477)
ob_skybox_002.lineart.crease_threshold = 0.0
_m = ob_skybox_002.modifiers.new('Auto Smooth', 'NODES')
_m.node_group = ng_auto_smooth
_gi = [s.identifier for s in ng_auto_smooth.interface.items_tree if s.item_type == 'SOCKET' and s.in_out == 'INPUT']
_m[_gi[1]] = 3.142  # Angle
ob_skybox_003.location = (0.0, 0.0, 1.477)
ob_skybox_003.lineart.crease_threshold = 0.0
_m = ob_skybox_003.modifiers.new('Auto Smooth', 'NODES')
_m.node_group = ng_auto_smooth
_gi = [s.identifier for s in ng_auto_smooth.interface.items_tree if s.item_type == 'SOCKET' and s.in_out == 'INPUT']
_m[_gi[1]] = 3.142  # Angle
ob_skybox_004.location = (0.0, 0.0, 1.477)
ob_skybox_004.lineart.crease_threshold = 0.0
_m = ob_skybox_004.modifiers.new('Auto Smooth', 'NODES')
_m.node_group = ng_auto_smooth
_gi = [s.identifier for s in ng_auto_smooth.interface.items_tree if s.item_type == 'SOCKET' and s.in_out == 'INPUT']
_m[_gi[1]] = 3.142  # Angle
ob_skybox_005.location = (0.0, 0.0, 1.477)
ob_skybox_005.lineart.crease_threshold = 0.0
_m = ob_skybox_005.modifiers.new('Auto Smooth', 'NODES')
_m.node_group = ng_auto_smooth
_gi = [s.identifier for s in ng_auto_smooth.interface.items_tree if s.item_type == 'SOCKET' and s.in_out == 'INPUT']
_m[_gi[1]] = 3.142  # Angle
ob_skybox_006.location = (0.0, 0.0, 1.477)
ob_skybox_006.lineart.crease_threshold = 0.0
_m = ob_skybox_006.modifiers.new('Auto Smooth', 'NODES')
_m.node_group = ng_auto_smooth
_gi = [s.identifier for s in ng_auto_smooth.interface.items_tree if s.item_type == 'SOCKET' and s.in_out == 'INPUT']
_m[_gi[1]] = 3.142  # Angle
ob_skybox_007.location = (0.0, 0.0, 1.477)
ob_skybox_007.lineart.crease_threshold = 0.0
_m = ob_skybox_007.modifiers.new('Auto Smooth', 'NODES')
_m.node_group = ng_auto_smooth
_gi = [s.identifier for s in ng_auto_smooth.interface.items_tree if s.item_type == 'SOCKET' and s.in_out == 'INPUT']
_m[_gi[1]] = 3.142  # Angle

# ---- collection membership
col_collection.objects.link(ob_portal)
col_collection.objects.link(ob_skybox)
col_collection.objects.link(ob_occ_obj)
col_collection.objects.link(ob_skybox_001)
col_collection.objects.link(ob_skybox_002)
col_collection.objects.link(ob_skybox_003)
col_collection.objects.link(ob_skybox_004)
col_collection.objects.link(ob_skybox_005)
col_collection.objects.link(ob_skybox_006)
col_collection.objects.link(ob_skybox_007)

# ---- scene / render settings (as saved in the file)
scene.frame_start = 1; scene.frame_end = 250; scene.frame_set(1)
scene.render.engine = 'BLENDER_EEVEE_NEXT'
scene.cycles.use_denoising = False
scene.cycles.samples = 128
scene.cycles.sampling_pattern = 'TABULATED_SOBOL'
scene.cycles.use_adaptive_sampling = False
scene.cycles.use_light_tree = False
scene.view_settings.view_transform = 'Filmic'
bpy.context.view_layer.update()

# ---- added for rendering (the .blend has no active camera and no usable light): camera, sun
cam_auto = bpy.data.cameras.new('AutoCamera')
cam_auto.lens = 50.0
cam_auto.sensor_width = 36.0
cam_auto.clip_end = 1000.0
ob_auto_camera = bpy.data.objects.new('AutoCamera', cam_auto)
scene.collection.objects.link(ob_auto_camera)
ob_auto_camera.location = (47.9456, -57.5347, 39.868)
ob_auto_camera.rotation_euler = (1.09748, -7.21219e-08, 0.694738)
scene.camera = ob_auto_camera
light_auto_sun = bpy.data.lights.new('AutoSun', 'SUN')
light_auto_sun.energy = 3.0
light_auto_sun.angle = 0.0523599
ob_auto_sun = bpy.data.objects.new('AutoSun', light_auto_sun)
scene.collection.objects.link(ob_auto_sun)
ob_auto_sun.rotation_euler = (0.872665, 0.174533, 0.523599)
bpy.context.view_layer.update()
